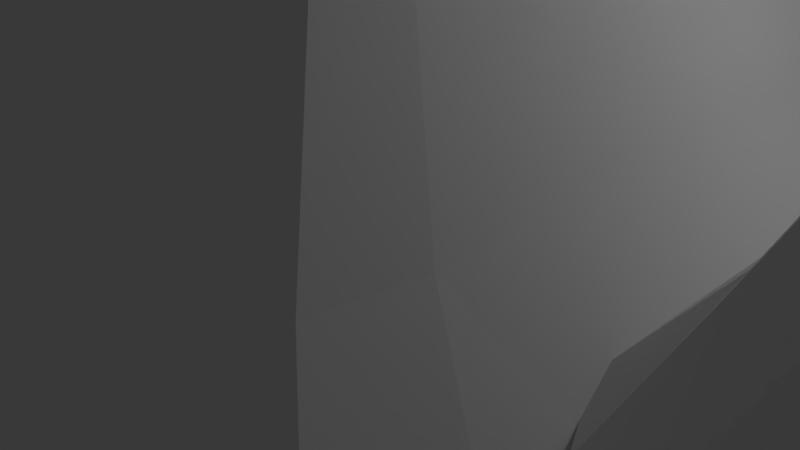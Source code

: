 # Source: mountain1.blend  (saved by Blender 2.79.0; exported with 4.5.12 LTS)
import bpy
from mathutils import Matrix  # noqa: F401  (used for matrix-valued properties, if any)

bpy.ops.wm.read_factory_settings(use_empty=True)
scene = bpy.context.scene
scene.name = 'Scene'

# ---- collections
col_collection_1 = bpy.data.collections.new('Collection 1'); scene.collection.children.link(col_collection_1)

# ---- materials (node trees are filled in below, after node groups)
mat_mountain_005 = bpy.data.materials.new('Mountain.005')
mat_mountain_005.alpha_threshold = 0.0
mat_mountain_005.use_transparent_shadow = False
mat_mountain_005.roughness = 0.5
mat_mountain_005.specular_intensity = 0.0
mat_mountain_004 = bpy.data.materials.new('Mountain.004')
mat_mountain_004.alpha_threshold = 0.0
mat_mountain_004.use_transparent_shadow = False
mat_mountain_004.roughness = 0.5
mat_mountain_004.specular_intensity = 0.0
mat_mountain_003 = bpy.data.materials.new('Mountain.003')
mat_mountain_003.alpha_threshold = 0.0
mat_mountain_003.use_transparent_shadow = False
mat_mountain_003.roughness = 0.5
mat_mountain_003.specular_intensity = 0.0

# ---- material node trees

# ---- world
world_world = bpy.data.worlds.new('World'); scene.world = world_world
world_world.color = (0.05088, 0.05088, 0.05088)
world_world.use_sun_shadow = False
world_world.sun_shadow_jitter_overblur = 0.0
world_world.cycles.sampling_method = 'MANUAL'

# ---- cameras
cam_camera = bpy.data.cameras.new('Camera')
cam_camera.clip_end = 100.0
cam_camera.lens = 35.0
cam_camera.sensor_width = 32.0
cam_camera.sensor_height = 18.0
cam_camera.ortho_scale = 7.314
cam_camera.dof.focus_distance = 0.0
cam_camera.dof.aperture_fstop = 128.0

# ---- lights
light_lamp = bpy.data.lights.new('Lamp', 'POINT')
light_lamp.transmission_factor = 0.0
light_lamp.cutoff_distance = 30.0
light_lamp.energy = 100.0
light_lamp.shadow_buffer_clip_start = 1.001
light_lamp.shadow_soft_size = 0.1
light_lamp.shadow_maximum_resolution = 0.006
light_lamp.use_absolute_resolution = True
light_lamp_001 = bpy.data.lights.new('Lamp.001', 'POINT')
light_lamp_001.transmission_factor = 0.0
light_lamp_001.cutoff_distance = 30.0
light_lamp_001.energy = 100.0
light_lamp_001.shadow_buffer_clip_start = 1.001
light_lamp_001.shadow_soft_size = 0.1
light_lamp_001.shadow_maximum_resolution = 0.006
light_lamp_001.use_absolute_resolution = True
light_lamp_002 = bpy.data.lights.new('Lamp.002', 'POINT')
light_lamp_002.transmission_factor = 0.0
light_lamp_002.cutoff_distance = 30.0
light_lamp_002.energy = 100.0
light_lamp_002.shadow_buffer_clip_start = 1.001
light_lamp_002.shadow_soft_size = 0.1
light_lamp_002.shadow_maximum_resolution = 0.006
light_lamp_002.use_absolute_resolution = True

# ---- meshes
me_cube_003 = bpy.data.meshes.new('Cube.003')
me_cube_003.from_pydata([(-0.3472, 2.06, -1.624), (-0.3472, -2.06, -1.624), (-1.094, 0.6822, -0.3194), (-1.094, -0.6823, -0.3194), (-2.459, -0.6823, -0.3194), (-2.459, 0.6822, -0.3194), (-0.3045, -1.034e-05, -1.624), (-1.072, -1.794e-05, -0.3194), (-2.481, -1.744e-05, -0.3194), (-2.481, 0.364, -0.3194), (-0.3045, 1.078, -1.624), (-1.072, 0.364, -0.3194), (-0.3045, -1.079, -1.624), (-1.072, -0.3641, -0.3194), (-2.481, -0.3641, -0.3194), (-0.3045, -1.618, -1.624), (-1.072, -0.5462, -0.3194), (-2.481, -0.5462, -0.3194), (-2.481, -0.1821, -0.3194), (-0.3045, -0.5393, -1.624), (-1.072, -0.1821, -0.3194), (-0.3045, 0.5392, -1.624), (-1.072, 0.182, -0.3194), (-2.481, 0.182, -0.3194), (-2.481, 0.5461, -0.3194), (-0.3045, 1.618, -1.624), (-1.072, 0.5461, -0.3194), (-0.7548, 1.022, -1.013), (-0.7548, -1.022, -1.013), (-2.783, -1.034, -1.039), (-2.869, 1.092, -1.039), (-2.915, -1.909e-05, -1.02), (-0.7221, -1.438e-05, -1.013), (-0.7221, 0.527, -1.013), (-2.915, 0.5066, -1.02), (-2.915, -0.5067, -1.02), (-0.7221, -0.5272, -1.013), (-2.915, -0.7601, -1.02), (-0.7221, -0.7908, -1.013), (-0.7221, -0.2636, -1.013), (-2.915, -0.2534, -1.02), (-2.915, 0.2533, -1.02), (-0.7221, 0.2635, -1.013), (-0.7221, 0.7907, -1.013), (-2.915, 0.76, -1.02), (-0.9414, 0.8351, -0.6636), (-0.9414, -0.8351, -0.6636), (-2.617, -0.8351, -0.6734), (-2.617, 0.8351, -0.6734), (-2.644, -1.631e-05, -0.6734), (-0.9145, -1.684e-05, -0.6636), (-0.9145, 0.4308, -0.6636), (-2.644, 0.4308, -0.6734), (-2.644, -0.431, -0.6734), (-0.9145, -0.431, -0.6636), (-2.644, -0.6464, -0.6734), (-0.9145, -0.6464, -0.6636), (-0.9145, -0.2155, -0.6636), (-2.644, -0.2155, -0.6734), (-2.644, 0.2154, -0.6734), (-0.9145, 0.2154, -0.6636), (-0.9145, 0.6463, -0.6636), (-2.644, 0.6463, -0.6734), (-0.4601, -8.711e-06, -1.358), (-0.4601, 0.7018, -1.358), (-0.4601, -0.702, -1.358), (-0.4601, -1.053, -1.358), (-0.4601, -0.351, -1.358), (-0.4601, 0.3509, -1.358), (-0.4601, 1.053, -1.358), (-0.501, 1.363, -1.358), (-0.501, -1.363, -1.358), (-1.764, 2.472, -1.624), (-1.764, -2.157, -1.624), (-1.776, 1.018, -0.3194), (-1.776, -0.7041, -0.3194), (-1.775, -2.292e-05, 0.5329), (-1.776, 0.7376, 0.2823), (-1.776, -0.4236, 0.2823), (-1.776, -0.5758, -0.00841), (-1.776, -0.1861, 0.4693), (-1.776, 0.186, 0.4693), (-1.776, 0.8898, -0.00841), (-1.776, 1.369, -1.013), (-1.776, -1.054, -1.013), (-1.776, 1.176, -0.6636), (-1.776, -0.8619, -0.6636), (-1.776, -1.404, -1.358), (-1.776, 1.718, -1.358), (-2.14, 0.75, -0.3194), (-2.14, -0.7041, -0.3194), (-2.303, 1.1, -1.013), (-2.303, -1.054, -1.013), (-2.207, 0.9078, -0.6636), (-2.207, -0.8619, -0.6636), (-2.429, -1.451, -1.322), (-2.412, 1.461, -1.306), (-2.199, -1.037e-05, 0.2823), (-2.193, 0.4174, 0.2364), (-2.193, -0.4176, 0.2364), (-2.163, -0.5758, -0.00841), (-2.199, -0.2107, 0.2823), (-2.199, 0.2106, 0.2823), (-2.163, 0.6215, -0.00841), (-1.353, -1.067e-05, 0.2823), (-1.359, 0.5097, 0.2364), (-1.359, -0.4176, 0.2364), (-1.389, -0.5758, -0.00841), (-1.353, -0.2107, 0.2823), (-1.353, 0.2106, 0.2823), (-1.389, 0.8005, -0.00841), (-0.7606, 2.382, -1.624), (-0.7606, -2.157, -1.624), (-1.412, 0.929, -0.3194), (-1.412, -0.7041, -0.3194), (-1.249, 1.279, -1.013), (-1.249, -1.054, -1.013), (-1.345, 1.087, -0.6636), (-1.345, -0.8619, -0.6636), (-1.075, -1.404, -1.358), (-1.075, 1.629, -1.358), (-1.201, -1.527e-05, -0.00841), (-1.201, 0.3874, -0.00841), (-1.201, -0.3876, -0.00841), (-1.21, -0.5661, -0.05935), (-1.201, -0.1938, -0.00841), (-1.201, 0.1937, -0.00841), (-1.21, 0.6119, -0.05935), (-0.4624, 2.203, -1.624), (-0.4624, -2.157, -1.624), (-1.23, 0.75, -0.3194), (-1.23, -0.7041, -0.3194), (-0.9857, 1.1, -1.013), (-0.9857, -1.054, -1.013), (-1.13, 0.9078, -0.6636), (-1.13, -0.8619, -0.6636), (-0.7704, -1.404, -1.358), (-0.7704, 1.45, -1.358), (-1.238, 2.558, -1.624), (-1.238, -2.157, -1.624), (-1.594, 1.105, -0.3194), (-1.594, -0.7041, -0.3194), (-1.513, 1.455, -1.013), (-1.513, -1.054, -1.013), (-1.561, 1.263, -0.6636), (-1.561, -0.8619, -0.6636), (-1.426, -1.404, -1.358), (-1.426, 1.805, -1.358), (-1.59, -1.708e-05, 0.4693), (-1.566, 0.7376, 0.2823), (-1.566, -0.4236, 0.2823), (-1.583, -0.5758, -0.00841), (-1.583, -0.1935, 0.4422), (-1.583, 0.1935, 0.4422), (-1.583, 0.9766, -0.00841), (-1.959, -1.695e-05, 0.4693), (-1.983, 0.5157, 0.2823), (-1.983, -0.4236, 0.2823), (-1.966, -0.5758, -0.00841), (-1.967, -0.1935, 0.4422), (-1.967, 0.1935, 0.4422), (-1.966, 0.7138, -0.00841), (-2.328, 2.234, -1.563), (-2.329, -2.078, -1.563), (-1.955, 0.8422, -0.3194), (-1.955, -0.7041, -0.3194), (-2.035, 1.192, -1.013), (-2.035, -1.054, -1.013), (-1.987, 1.0, -0.6636), (-1.987, -0.8619, -0.6636), (-2.112, -1.404, -1.358), (-2.112, 1.542, -1.358), (-2.323, 0.7041, -0.3194), (-2.323, -0.7041, -0.3194), (-2.555, 1.135, -1.037), (-2.57, -1.066, -0.9997), (-2.423, 0.8619, -0.6636), (-2.423, -0.8619, -0.6636), (-2.352, -1.485e-05, -0.00841), (-2.352, 0.3874, -0.00841), (-2.352, -0.3876, -0.00841), (-2.343, -0.5661, -0.05935), (-2.352, -0.1938, -0.00841), (-2.352, 0.1937, -0.00841), (-2.343, 0.566, -0.05935), (-6.894, -2.143, -1.574), (-6.893, 2.165, -1.574), (-3.628, 0.9754, 0.3164), (-3.628, -0.9755, 0.3164), (-5.579, -0.9755, 0.3164), (-5.579, 0.9754, 0.3164), (-3.597, -1.137e-05, 0.3164), (-5.61, -1.066e-05, 0.3164), (-5.61, 0.5204, 0.3164), (-3.597, 0.5204, 0.3164), (-3.597, -0.5206, 0.3164), (-5.61, -0.5206, 0.3164), (-3.597, -0.7809, 0.3164), (-5.61, -0.7809, 0.3164), (-5.61, -0.2603, 0.3164), (-3.597, -0.2603, 0.3164), (-3.597, 0.2602, 0.3164), (-5.61, 0.2602, 0.3164), (-5.61, 0.7808, 0.3164), (-3.597, 0.7808, 0.3164), (-3.143, 1.461, -0.6757), (-3.143, -1.461, -0.6757), (-6.065, -1.461, -0.6757), (-6.065, 1.461, -0.6757), (-6.111, -5.483e-06, -0.6757), (-3.096, -6.278e-06, -0.6757), (-3.096, 0.7535, -0.6757), (-6.111, 0.7535, -0.6757), (-6.111, -0.7537, -0.6757), (-3.096, -0.7537, -0.6757), (-6.111, -1.131, -0.6757), (-3.096, -1.131, -0.6757), (-3.096, -0.3769, -0.6757), (-6.111, -0.3769, -0.6757), (-6.111, 0.3767, -0.6757), (-3.096, 0.3767, -0.6757), (-3.096, 1.131, -0.6757), (-6.111, 1.131, -0.6757), (-3.41, 1.194, -0.1757), (-3.41, -1.194, -0.1757), (-5.798, -1.194, -0.1757), (-5.798, 1.194, -0.1757), (-5.836, -9.038e-06, -0.1757), (-3.372, -9.799e-06, -0.1757), (-3.372, 0.6159, -0.1757), (-5.836, 0.6159, -0.1757), (-5.836, -0.6161, -0.1757), (-3.372, -0.6161, -0.1757), (-5.836, -0.9242, -0.1757), (-3.372, -0.9242, -0.1757), (-3.372, -0.3081, -0.1757), (-5.836, -0.3081, -0.1757), (-5.836, 0.308, -0.1757), (-3.372, 0.308, -0.1757), (-3.372, 0.9241, -0.1757), (-5.836, 0.9241, -0.1757), (-6.414, -1.028e-05, -1.092), (-2.794, -1.11e-05, -1.092), (-2.794, 0.9046, -1.092), (-6.414, 0.9046, -1.092), (-6.414, -0.9049, -1.092), (-2.794, -0.9049, -1.092), (-6.482, -1.313, -1.128), (-2.735, -1.313, -1.129), (-2.794, -0.4524, -1.092), (-6.414, -0.4524, -1.092), (-6.414, 0.4523, -1.092), (-2.794, 0.4523, -1.092), (-2.794, 1.357, -1.092), (-6.482, 1.313, -1.128), (-2.735, 1.686, -1.171), (-2.741, -1.777, -1.194), (-6.471, -1.777, -1.194), (-6.471, 1.777, -1.194), (-4.602, 3.111, -1.592), (-4.602, -2.251, -1.592), (-4.603, 1.326, 0.3164), (-4.603, -1.007, 0.3164), (-4.603, 0.6368, 1.177), (-4.603, -0.6056, 1.177), (-4.603, -0.8232, 0.7611), (-4.603, -0.313, 1.414), (-4.603, 0.3129, 1.414), (-4.603, 1.025, 0.7611), (-4.603, 1.958, -0.6757), (-4.603, -1.508, -0.6757), (-4.603, 1.593, -0.1757), (-4.603, -1.232, -0.1757), (-4.602, -1.882, -1.176), (-4.602, 2.522, -1.176), (-5.727, 2.697, -1.592), (-5.727, -2.251, -1.592), (-5.123, 1.158, 0.3164), (-5.123, -1.007, 0.3164), (-5.356, 1.71, -0.6757), (-5.356, -1.508, -0.6757), (-5.219, 1.406, -0.1757), (-5.219, -1.232, -0.1757), (-5.544, -1.882, -1.176), (-5.544, 2.231, -1.176), (-5.209, -5.501e-07, 1.177), (-5.2, 0.5969, 1.111), (-5.2, -0.597, 1.111), (-5.157, -0.8232, 0.7611), (-5.209, -0.3012, 1.177), (-5.209, 0.3011, 1.177), (-5.157, 0.8633, 0.7611), (-3.998, -9.81e-07, 1.177), (-4.007, 0.5969, 1.111), (-4.007, -0.597, 1.111), (-4.05, -0.8232, 0.7611), (-3.998, -0.3012, 1.177), (-3.998, 0.3011, 1.177), (-4.05, 0.8633, 0.7611), (-3.479, 2.697, -1.592), (-3.479, -2.251, -1.592), (-4.083, 1.158, 0.3164), (-4.083, -1.007, 0.3164), (-3.85, 1.71, -0.6757), (-3.85, -1.508, -0.6757), (-3.988, 1.406, -0.1757), (-3.988, -1.232, -0.1757), (-3.663, -1.882, -1.176), (-3.663, 2.231, -1.176), (-3.781, -7.547e-06, 0.7611), (-3.781, 0.5539, 0.7611), (-3.781, -0.5541, 0.7611), (-3.794, -0.8094, 0.6883), (-3.781, -0.2771, 0.7611), (-3.781, 0.277, 0.7611), (-3.794, 0.8093, 0.6883), (-2.916, 2.413, -1.592), (-2.916, -2.251, -1.592), (-3.823, 1.029, 0.3164), (-3.823, -1.007, 0.3164), (-3.473, 1.53, -0.6757), (-3.473, -1.508, -0.6757), (-3.68, 1.255, -0.1757), (-3.68, -1.232, -0.1757), (-3.192, -1.882, -1.176), (-3.192, 1.955, -1.176), (-4.041, 2.965, -1.592), (-4.041, -2.251, -1.592), (-4.343, 1.286, 0.3164), (-4.343, -1.007, 0.3164), (-4.227, 1.858, -0.6757), (-4.227, -1.508, -0.6757), (-4.296, 1.537, -0.1757), (-4.296, -1.232, -0.1757), (-4.134, -1.882, -1.176), (-4.133, 2.42, -1.176), (-4.291, -1.344e-05, 1.414), (-4.303, 0.6234, 1.177), (-4.303, -0.6056, 1.177), (-4.327, -0.8232, 0.7611), (-4.297, -0.307, 1.379), (-4.297, 0.3069, 1.379), (-4.327, 0.9658, 0.7611), (-4.911, -1.322e-05, 1.414), (-4.899, 0.6234, 1.177), (-4.899, -0.6056, 1.177), (-4.875, -0.8232, 0.7611), (-4.906, -0.307, 1.379), (-4.906, 0.3069, 1.379), (-4.875, 0.9658, 0.7611), (-5.157, 2.965, -1.592), (-5.157, -2.251, -1.592), (-4.858, 1.286, 0.3164), (-4.858, -1.007, 0.3164), (-4.973, 1.858, -0.6757), (-4.973, -1.508, -0.6757), (-4.905, 1.537, -0.1757), (-4.905, -1.232, -0.1757), (-5.065, -1.882, -1.176), (-5.065, 2.42, -1.176), (-6.293, 2.413, -1.592), (-6.293, -2.251, -1.592), (-5.385, 1.029, 0.3164), (-5.385, -1.007, 0.3164), (-5.735, 1.53, -0.6757), (-5.735, -1.508, -0.6757), (-5.528, 1.255, -0.1757), (-5.528, -1.232, -0.1757), (-6.016, -1.882, -1.176), (-6.016, 1.955, -1.176), (-5.427, -6.957e-06, 0.7611), (-5.427, 0.5539, 0.7611), (-5.427, -0.5541, 0.7611), (-5.413, -0.8094, 0.6883), (-5.427, -0.2771, 0.7611), (-5.427, 0.277, 0.7611), (-5.413, 0.8093, 0.6883), (-8.902, -2.06, -1.624), (-8.902, 2.06, -1.624), (-6.778, 0.6822, -0.3194), (-6.778, -0.6823, -0.3194), (-8.142, -0.6823, -0.3194), (-8.142, 0.6822, -0.3194), (-8.934, -9.569e-06, -1.624), (-6.756, -1.794e-05, -0.3194), (-8.164, -1.744e-05, -0.3194), (-8.934, 1.078, -1.624), (-8.164, 0.364, -0.3194), (-6.756, 0.364, -0.3194), (-6.756, -0.3641, -0.3194), (-8.934, -1.079, -1.624), (-8.164, -0.3641, -0.3194), (-6.756, -0.5462, -0.3194), (-8.934, -1.618, -1.624), (-8.164, -0.5462, -0.3194), (-8.934, -0.5393, -1.624), (-8.164, -0.1821, -0.3194), (-6.756, -0.1821, -0.3194), (-6.756, 0.182, -0.3194), (-8.934, 0.5392, -1.624), (-8.164, 0.182, -0.3194), (-8.934, 1.618, -1.624), (-8.164, 0.5461, -0.3194), (-6.756, 0.5461, -0.3194), (-6.351, 1.034, -1.112), (-6.351, -1.034, -1.112), (-8.482, -1.022, -1.013), (-8.482, 1.022, -1.013), (-8.515, -1.382e-05, -1.013), (-6.313, -1.964e-05, -1.092), (-6.313, 0.5066, -1.092), (-8.515, 0.527, -1.013), (-8.515, -0.5272, -1.013), (-6.313, -0.5067, -1.092), (-8.515, -0.7908, -1.013), (-6.313, -0.7601, -1.092), (-6.313, -0.2534, -1.092), (-8.515, -0.2636, -1.013), (-8.515, 0.2635, -1.013), (-6.313, 0.2533, -1.092), (-6.313, 0.76, -1.092), (-8.515, 0.7907, -1.013), (-6.622, 0.8351, -0.6723), (-6.622, -0.8351, -0.6723), (-8.295, -0.8351, -0.6636), (-8.295, 0.8351, -0.6636), (-8.322, -1.631e-05, -0.6636), (-6.595, -1.684e-05, -0.6723), (-6.595, 0.4308, -0.6723), (-8.322, 0.4308, -0.6636), (-8.322, -0.431, -0.6636), (-6.595, -0.431, -0.6723), (-8.322, -0.6464, -0.6636), (-6.595, -0.6464, -0.6723), (-6.595, -0.2155, -0.6723), (-8.322, -0.2155, -0.6636), (-8.322, 0.2154, -0.6636), (-6.595, 0.2154, -0.6723), (-6.595, 0.6463, -0.6723), (-8.322, 0.6463, -0.6636), (-8.783, -8.102e-06, -1.358), (-8.783, 0.7018, -1.358), (-8.783, -0.702, -1.358), (-8.783, -1.053, -1.358), (-8.783, -0.351, -1.358), (-8.783, 0.3509, -1.358), (-8.783, 1.053, -1.358), (-8.743, -1.363, -1.358), (-8.743, 1.363, -1.358), (-7.467, 2.157, -1.624), (-7.467, -2.157, -1.624), (-7.46, 0.7041, -0.3194), (-7.46, -0.7041, -0.3194), (-7.459, -2.292e-05, 0.5329), (-7.46, 0.4235, 0.2823), (-7.46, -0.4236, 0.2823), (-7.46, -0.5758, -0.00841), (-7.46, -0.1861, 0.4693), (-7.46, 0.186, 0.4693), (-7.46, 0.5757, -0.00841), (-7.459, 1.054, -1.013), (-7.459, -1.054, -1.013), (-7.459, 0.8619, -0.6636), (-7.459, -0.8619, -0.6636), (-7.459, -1.404, -1.358), (-7.459, 1.404, -1.358), (-8.494, 2.157, -1.624), (-8.494, -2.157, -1.624), (-7.824, 0.7041, -0.3194), (-7.824, -0.7041, -0.3194), (-7.987, 1.054, -1.013), (-7.987, -1.054, -1.013), (-7.89, 0.8619, -0.6636), (-7.89, -0.8619, -0.6636), (-8.161, -1.404, -1.358), (-8.161, 1.404, -1.358), (-7.883, -1.037e-05, 0.2823), (-7.877, 0.4174, 0.2364), (-7.877, -0.4176, 0.2364), (-7.847, -0.5758, -0.00841), (-7.883, -0.2107, 0.2823), (-7.883, 0.2106, 0.2823), (-7.847, 0.5757, -0.00841), (-7.037, -1.067e-05, 0.2823), (-7.043, 0.4174, 0.2364), (-7.043, -0.4176, 0.2364), (-7.073, -0.5758, -0.00841), (-7.037, -0.2107, 0.2823), (-7.037, 0.2106, 0.2823), (-7.073, 0.5757, -0.00841), (-7.096, 0.7041, -0.3194), (-7.096, -0.7041, -0.3194), (-6.933, 1.054, -1.013), (-6.933, -1.054, -1.013), (-7.029, 0.8619, -0.6636), (-7.029, -0.8619, -0.6636), (-6.781, -1.359, -1.272), (-6.781, 1.359, -1.272), (-6.884, -1.527e-05, -0.00841), (-6.884, 0.3874, -0.00841), (-6.884, -0.3876, -0.00841), (-6.894, -0.5661, -0.05935), (-6.884, -0.1938, -0.00841), (-6.884, 0.1937, -0.00841), (-6.894, 0.566, -0.05935), (-6.914, 0.7041, -0.3194), (-6.914, -0.7041, -0.3194), (-6.667, 1.066, -0.9986), (-6.667, -1.066, -0.9986), (-6.814, 0.8619, -0.6636), (-6.814, -0.8619, -0.6636), (-7.278, 0.7041, -0.3194), (-7.278, -0.7041, -0.3194), (-7.197, 1.054, -1.013), (-7.197, -1.054, -1.013), (-7.245, 0.8619, -0.6636), (-7.245, -0.8619, -0.6636), (-7.116, -1.404, -1.358), (-7.116, 1.404, -1.358), (-7.274, -1.708e-05, 0.4693), (-7.25, 0.4235, 0.2823), (-7.25, -0.4236, 0.2823), (-7.266, -0.5758, -0.00841), (-7.267, -0.1935, 0.4422), (-7.267, 0.1935, 0.4422), (-7.266, 0.5757, -0.00841), (-7.643, -1.695e-05, 0.4693), (-7.667, 0.4235, 0.2823), (-7.667, -0.4236, 0.2823), (-7.65, -0.5758, -0.00841), (-7.65, -0.1935, 0.4422), (-7.65, 0.1935, 0.4422), (-7.65, 0.5757, -0.00841), (-7.99, 2.157, -1.624), (-7.99, -2.157, -1.624), (-7.638, 0.7041, -0.3194), (-7.638, -0.7041, -0.3194), (-7.718, 1.054, -1.013), (-7.718, -1.054, -1.013), (-7.671, 0.8619, -0.6636), (-7.671, -0.8619, -0.6636), (-7.804, -1.404, -1.358), (-7.804, 1.404, -1.358), (-8.841, 2.157, -1.624), (-8.841, -2.157, -1.624), (-8.006, 0.7041, -0.3194), (-8.006, -0.7041, -0.3194), (-8.251, 1.054, -1.013), (-8.251, -1.054, -1.013), (-8.107, 0.8619, -0.6636), (-8.107, -0.8619, -0.6636), (-8.481, -1.404, -1.358), (-8.481, 1.404, -1.358), (-8.036, -1.485e-05, -0.00841), (-8.036, 0.3874, -0.00841), (-8.036, -0.3876, -0.00841), (-8.026, -0.5661, -0.05935), (-8.036, -0.1938, -0.00841), (-8.036, 0.1937, -0.00841), (-8.026, 0.566, -0.05935)], [], [(173, 181, 4), (56, 16, 3, 46), (177, 173, 4, 47), (62, 24, 5, 48), (58, 18, 8, 49), (60, 22, 7, 50), (183, 23, 8, 178), (184, 24, 9, 179), (61, 26, 11, 51), (59, 23, 9, 52), (55, 17, 14, 53), (57, 20, 13, 54), (182, 18, 14, 180), (47, 4, 17, 55), (54, 13, 16, 56), (180, 14, 17, 181), (178, 8, 18, 182), (50, 7, 20, 57), (53, 14, 18, 58), (49, 8, 23, 59), (179, 9, 23, 183), (51, 11, 22, 60), (45, 2, 26, 61), (5, 184, 172), (52, 9, 24, 62), (70, 27, 43, 69), (64, 33, 42, 68), (63, 32, 39, 67), (65, 36, 38, 66), (67, 39, 36, 65), (69, 43, 33, 64), (68, 42, 32, 63), (176, 174, 30, 48), (66, 38, 28, 71), (172, 176, 48, 5), (34, 52, 62, 44), (27, 45, 61, 43), (33, 51, 60, 42), (31, 49, 59, 41), (35, 53, 58, 40), (32, 50, 57, 39), (36, 54, 56, 38), (29, 47, 55, 37), (39, 57, 54, 36), (37, 55, 53, 35), (41, 59, 52, 34), (43, 61, 51, 33), (42, 60, 50, 32), (40, 58, 49, 31), (44, 62, 48, 30), (175, 177, 47, 29), (38, 56, 46, 28), (15, 66, 71, 1), (21, 68, 63, 6), (25, 69, 64, 10), (19, 67, 65, 12), (12, 65, 66, 15), (6, 63, 67, 19), (10, 64, 68, 21), (0, 70, 69, 25), (142, 147, 88, 83), (139, 146, 87, 73), (143, 145, 86, 84), (140, 144, 85, 74), (146, 143, 84, 87), (144, 142, 83, 85), (140, 74, 82, 154), (149, 77, 81, 153), (150, 78, 79, 151), (152, 80, 78, 150), (154, 82, 77, 149), (147, 138, 72, 88), (145, 141, 75, 86), (151, 79, 75, 141), (166, 171, 96, 91), (167, 169, 94, 92), (164, 168, 93, 89), (170, 167, 92, 95), (168, 166, 91, 93), (164, 89, 103, 161), (102, 160, 98), (155, 97, 101, 159), (157, 99, 100, 158), (161, 103, 98, 156), (160, 102, 97, 155), (169, 165, 90, 94), (158, 100, 90, 165), (124, 107, 114, 131), (135, 131, 114, 118), (137, 128, 111, 120), (126, 109, 104, 121), (105, 127, 110), (125, 108, 106, 123), (123, 106, 124), (121, 104, 108, 125), (122, 105, 109, 126), (130, 113, 110, 127), (134, 132, 115, 117), (136, 133, 116, 119), (130, 134, 117, 113), (133, 135, 118, 116), (129, 136, 119, 112), (132, 137, 120, 115), (27, 70, 137, 132), (1, 71, 136, 129), (28, 46, 135, 133), (2, 45, 134, 130), (71, 28, 133, 136), (45, 27, 132, 134), (130, 127, 2), (11, 122, 126, 22), (7, 121, 125, 20), (13, 123, 124, 16), (20, 125, 123, 13), (26, 127, 122, 11), (22, 126, 121, 7), (70, 0, 128, 137), (46, 3, 131, 135), (16, 124, 3), (107, 151, 141, 114), (118, 114, 141, 145), (120, 111, 138, 147), (109, 153, 148, 104), (110, 154, 149, 105), (152, 106, 108), (106, 150, 151, 107), (104, 148, 152, 108), (105, 149, 153), (113, 140, 154, 110), (117, 115, 142, 144), (119, 116, 143, 146), (113, 117, 144, 140), (116, 118, 145, 143), (112, 119, 146, 139), (115, 120, 147, 142), (79, 158, 165, 75), (86, 75, 165, 169), (88, 72, 162, 171), (155, 76, 160), (82, 161, 156, 77), (80, 159, 157, 78), (78, 157, 158, 79), (77, 156, 160, 81), (74, 164, 161, 82), (85, 83, 166, 168), (87, 84, 167, 170), (74, 85, 168, 164), (84, 86, 169, 167), (73, 87, 170, 163), (83, 88, 171, 166), (92, 94, 177, 175), (89, 93, 176, 172), (93, 91, 174, 176), (89, 172, 184, 103), (98, 179, 183, 102), (97, 178, 182, 101), (17, 4, 181), (101, 182, 180, 99), (179, 98, 184), (102, 183, 178, 97), (94, 90, 173, 177), (100, 181, 173, 90), (5, 24, 184), (26, 2, 127), (131, 3, 124), (122, 127, 105), (184, 98, 103), (107, 124, 106), (156, 98, 160), (153, 109, 105), (150, 106, 152), (181, 100, 99), (99, 180, 181), (157, 159, 99), (99, 159, 101), (76, 153, 81), (153, 76, 148), (160, 76, 81), (159, 80, 76), (76, 155, 159), (80, 152, 76), (152, 148, 76), (363, 373, 189), (234, 197, 188, 224), (367, 363, 189, 225), (240, 203, 190, 226), (369, 360, 186, 258), (236, 199, 192, 227), (238, 201, 191, 228), (375, 202, 192, 370), (376, 203, 193, 371), (239, 204, 194, 229), (237, 202, 193, 230), (233, 198, 196, 231), (235, 200, 195, 232), (374, 199, 196, 372), (225, 189, 198, 233), (232, 195, 197, 234), (372, 196, 198, 373), (370, 192, 199, 374), (228, 191, 200, 235), (231, 196, 199, 236), (227, 192, 202, 237), (371, 193, 202, 375), (229, 194, 201, 238), (223, 187, 204, 239), (190, 376, 362), (230, 193, 203, 240), (244, 212, 222, 254), (255, 205, 221, 253), (243, 211, 220, 252), (241, 209, 219, 251), (245, 213, 218, 250), (242, 210, 217, 249), (246, 214, 216, 248), (257, 207, 215, 247), (249, 217, 214, 246), (247, 215, 213, 245), (251, 219, 212, 244), (253, 221, 211, 243), (252, 220, 210, 242), (250, 218, 209, 241), (366, 364, 208, 226), (254, 222, 208, 258), (368, 365, 207, 257), (248, 216, 206, 256), (362, 366, 226, 190), (212, 230, 240, 222), (205, 223, 239, 221), (211, 229, 238, 220), (209, 227, 237, 219), (213, 231, 236, 218), (210, 228, 235, 217), (214, 232, 234, 216), (207, 225, 233, 215), (217, 235, 232, 214), (215, 233, 231, 213), (219, 237, 230, 212), (221, 239, 229, 211), (220, 238, 228, 210), (218, 236, 227, 209), (222, 240, 226, 208), (365, 367, 225, 207), (216, 234, 224, 206), (361, 368, 257, 185), (258, 497, 254), (256, 163, 95), (517, 185, 257, 496), (95, 163, 170), (364, 369, 258, 208), (330, 335, 274, 269), (327, 334, 273, 260), (331, 333, 272, 270), (328, 332, 271, 261), (334, 331, 270, 273), (332, 330, 269, 271), (328, 261, 268, 342), (337, 263, 267, 341), (338, 264, 265, 339), (340, 266, 264, 338), (342, 268, 263, 337), (335, 326, 259, 274), (333, 329, 262, 272), (339, 265, 262, 329), (354, 359, 284, 279), (351, 358, 283, 276), (355, 357, 282, 280), (352, 356, 281, 277), (358, 355, 280, 283), (356, 354, 279, 281), (352, 277, 291, 349), (290, 348, 286), (343, 285, 289, 347), (345, 287, 288, 346), (349, 291, 286, 344), (348, 290, 285, 343), (359, 350, 275, 284), (357, 353, 278, 282), (346, 288, 278, 353), (312, 295, 302, 319), (323, 319, 302, 306), (325, 316, 299, 308), (314, 297, 292, 309), (293, 315, 298), (313, 296, 294, 311), (311, 294, 312), (309, 292, 296, 313), (310, 293, 297, 314), (318, 301, 298, 315), (322, 320, 303, 305), (324, 321, 304, 307), (318, 322, 305, 301), (321, 323, 306, 304), (317, 324, 307, 300), (320, 325, 308, 303), (205, 255, 325, 320), (163, 256, 324, 317), (206, 224, 323, 321), (187, 223, 322, 318), (256, 206, 321, 324), (223, 205, 320, 322), (318, 315, 187), (194, 310, 314, 201), (191, 309, 313, 200), (195, 311, 312, 197), (200, 313, 311, 195), (204, 315, 310, 194), (201, 314, 309, 191), (255, 162, 316, 325), (224, 188, 319, 323), (197, 312, 188), (295, 339, 329, 302), (306, 302, 329, 333), (308, 299, 326, 335), (297, 341, 336, 292), (298, 342, 337, 293), (340, 294, 296), (294, 338, 339, 295), (292, 336, 340, 296), (293, 337, 341), (301, 328, 342, 298), (305, 303, 330, 332), (307, 304, 331, 334), (301, 305, 332, 328), (304, 306, 333, 331), (300, 307, 334, 327), (303, 308, 335, 330), (265, 346, 353, 262), (272, 262, 353, 357), (274, 259, 350, 359), (268, 349, 344, 263), (266, 347, 345, 264), (264, 345, 346, 265), (263, 344, 348, 267), (261, 352, 349, 268), (271, 269, 354, 356), (273, 270, 355, 358), (261, 271, 356, 352), (270, 272, 357, 355), (260, 273, 358, 351), (269, 274, 359, 354), (279, 284, 369, 364), (276, 283, 368, 361), (280, 282, 367, 365), (277, 281, 366, 362), (283, 280, 365, 368), (281, 279, 364, 366), (277, 362, 376, 291), (286, 371, 375, 290), (285, 370, 374, 289), (198, 189, 373), (289, 374, 372, 287), (371, 286, 376), (290, 375, 370, 285), (284, 275, 360, 369), (282, 278, 363, 367), (288, 373, 363, 278), (190, 203, 376), (204, 187, 315), (319, 188, 312), (310, 315, 293), (376, 286, 291), (295, 312, 294), (344, 286, 348), (341, 297, 293), (338, 294, 340), (373, 288, 287), (287, 372, 373), (345, 347, 287), (287, 347, 289), (340, 336, 341, 267, 348, 343, 347, 266), (546, 556, 381), (433, 392, 380, 423), (550, 546, 381, 424), (439, 402, 382, 425), (552, 543, 378, 448), (435, 396, 385, 426), (437, 398, 384, 427), (558, 400, 385, 553), (559, 402, 387, 554), (438, 403, 388, 428), (436, 400, 387, 429), (432, 394, 391, 430), (434, 397, 389, 431), (557, 396, 391, 555), (424, 381, 394, 432), (431, 389, 392, 433), (555, 391, 394, 556), (553, 385, 396, 557), (427, 384, 397, 434), (430, 391, 396, 435), (426, 385, 400, 436), (554, 387, 400, 558), (428, 388, 398, 437), (422, 379, 403, 438), (382, 559, 545), (429, 387, 402, 439), (441, 411, 421, 446), (440, 408, 418, 445), (442, 412, 417, 444), (447, 406, 414, 443), (443, 414, 412, 442), (445, 418, 411, 441), (444, 417, 408, 440), (549, 547, 407, 425), (446, 421, 407, 448), (551, 548, 406, 447), (545, 549, 425, 382), (411, 429, 439, 421), (404, 422, 438, 420), (410, 428, 437, 419), (408, 426, 436, 418), (412, 430, 435, 417), (409, 427, 434, 416), (413, 431, 433, 415), (406, 424, 432, 414), (416, 434, 431, 413), (414, 432, 430, 412), (418, 436, 429, 411), (420, 438, 428, 410), (419, 437, 427, 409), (417, 435, 426, 408), (421, 439, 425, 407), (548, 550, 424, 406), (415, 433, 423, 405), (544, 551, 447, 377), (401, 446, 448, 378), (395, 444, 440, 383), (399, 445, 441, 386), (393, 443, 442, 390), (377, 447, 443, 393), (390, 442, 444, 395), (383, 440, 445, 399), (386, 441, 446, 401), (547, 552, 448, 407), (513, 518, 465, 460), (185, 517, 464, 450), (514, 516, 463, 461), (511, 515, 462, 451), (517, 514, 461, 464), (515, 513, 460, 462), (511, 451, 459, 525), (520, 454, 458, 524), (521, 455, 456, 522), (523, 457, 455, 521), (525, 459, 454, 520), (518, 186, 449, 465), (516, 512, 452, 463), (522, 456, 452, 512), (537, 542, 475, 470), (534, 541, 474, 467), (538, 540, 473, 471), (535, 539, 472, 468), (541, 538, 471, 474), (539, 537, 470, 472), (535, 468, 482, 532), (481, 531, 477), (526, 476, 480, 530), (528, 478, 479, 529), (532, 482, 477, 527), (531, 481, 476, 526), (542, 533, 466, 475), (540, 536, 469, 473), (529, 479, 469, 536), (501, 486, 491, 506), (510, 506, 491, 495), (503, 488, 483, 498), (484, 504, 489), (502, 487, 485, 500), (500, 485, 501), (498, 483, 487, 502), (499, 484, 488, 503), (505, 490, 489, 504), (509, 507, 492, 494), (505, 509, 494, 490), (508, 510, 495, 493), (405, 423, 510, 508), (379, 422, 509, 505), (422, 404, 507, 509), (505, 504, 379), (388, 499, 503, 398), (384, 498, 502, 397), (389, 500, 501, 392), (397, 502, 500, 389), (403, 504, 499, 388), (398, 503, 498, 384), (423, 380, 506, 510), (392, 501, 380), (486, 522, 512, 491), (495, 491, 512, 516), (186, 518, 497, 258), (488, 524, 519, 483), (489, 525, 520, 484), (523, 485, 487), (485, 521, 522, 486), (483, 519, 523, 487), (484, 520, 524), (490, 511, 525, 489), (494, 492, 513, 515), (496, 493, 514, 517), (490, 494, 515, 511), (493, 495, 516, 514), (492, 497, 518, 513), (456, 529, 536, 452), (463, 452, 536, 540), (465, 449, 533, 542), (526, 453, 531), (459, 532, 527, 454), (457, 530, 528, 455), (455, 528, 529, 456), (454, 527, 531, 458), (451, 535, 532, 459), (462, 460, 537, 539), (464, 461, 538, 541), (451, 462, 539, 535), (461, 463, 540, 538), (450, 464, 541, 534), (460, 465, 542, 537), (470, 475, 552, 547), (467, 474, 551, 544), (471, 473, 550, 548), (468, 472, 549, 545), (474, 471, 548, 551), (472, 470, 547, 549), (468, 545, 559, 482), (477, 554, 558, 481), (476, 553, 557, 480), (394, 381, 556), (480, 557, 555, 478), (554, 477, 559), (481, 558, 553, 476), (475, 466, 543, 552), (473, 469, 546, 550), (479, 556, 546, 469), (382, 402, 559), (403, 379, 504), (506, 380, 501), (499, 504, 484), (559, 477, 482), (486, 501, 485), (527, 477, 531), (524, 488, 484), (521, 485, 523), (556, 479, 478), (478, 555, 556), (528, 530, 478), (478, 530, 480), (453, 524, 458), (524, 453, 519), (531, 453, 458), (530, 457, 453), (453, 526, 530), (457, 523, 453), (523, 519, 453), (492, 507, 254, 497), (493, 496, 247, 508), (496, 257, 247), (508, 247, 405), (507, 404, 254), (171, 162, 96), (162, 255, 96), (91, 96, 174), (96, 255, 174), (174, 255, 30), (29, 248, 175), (92, 175, 248, 95), (256, 95, 248)])
me_cube_003.polygons.foreach_set('material_index', [0, 0, 0, 0, 0, 0, 0, 0, 0, 0, 0, 0, 0, 0, 0, 0, 0, 0, 0, 0, 0, 0, 0, 0, 0, 0, 0, 0, 0, 0, 0, 0, 0, 0, 0, 0, 0, 0, 0, 0, 0, 0, 0, 0, 0, 0, 0, 0, 0, 0, 0, 0, 0, 0, 0, 0, 0, 0, 0, 0, 0, 0, 0, 0, 0, 0, 0, 0, 0, 0, 0, 0, 0, 0, 0, 0, 0, 0, 0, 0, 0, 0, 0, 0, 0, 0, 0, 0, 0, 0, 0, 0, 0, 0, 0, 0, 0, 0, 0, 0, 0, 0, 0, 0, 0, 0, 0, 0, 0, 0, 0, 0, 0, 0, 0, 0, 0, 0, 0, 0, 0, 0, 0, 0, 0, 0, 0, 0, 0, 0, 0, 0, 0, 0, 0, 0, 0, 0, 0, 0, 0, 0, 0, 0, 0, 0, 0, 0, 0, 0, 0, 0, 0, 0, 0, 0, 0, 0, 0, 0, 0, 0, 0, 0, 0, 0, 0, 0, 0, 0, 0, 0, 0, 0, 0, 0, 0, 0, 0, 0, 0, 0, 1, 1, 1, 1, 1, 1, 1, 1, 1, 1, 1, 1, 1, 1, 1, 1, 1, 1, 1, 1, 1, 1, 1, 1, 1, 1, 1, 1, 1, 1, 1, 1, 1, 1, 1, 1, 1, 1, 1, 1, 1, 1, 1, 1, 1, 1, 1, 1, 1, 1, 1, 1, 1, 1, 1, 1, 1, 1, 1, 1, 1, 1, 1, 2, 0, 2, 0, 1, 1, 1, 1, 1, 1, 1, 1, 1, 1, 1, 1, 1, 1, 1, 1, 1, 1, 1, 1, 1, 1, 1, 1, 1, 1, 1, 1, 1, 1, 1, 1, 1, 1, 1, 1, 1, 1, 1, 1, 1, 1, 1, 1, 1, 1, 1, 1, 1, 1, 1, 1, 1, 1, 1, 1, 1, 1, 1, 1, 1, 1, 1, 1, 1, 1, 1, 1, 1, 1, 1, 1, 1, 1, 1, 1, 1, 1, 1, 1, 1, 1, 1, 1, 1, 1, 1, 1, 1, 1, 1, 1, 1, 1, 1, 1, 1, 1, 1, 1, 1, 1, 1, 1, 1, 1, 1, 1, 1, 1, 1, 1, 1, 1, 1, 1, 1, 1, 1, 1, 1, 1, 2, 2, 2, 2, 2, 2, 2, 2, 2, 2, 2, 2, 2, 2, 2, 2, 2, 2, 2, 2, 2, 2, 2, 2, 2, 2, 2, 2, 2, 2, 2, 2, 2, 2, 2, 2, 2, 2, 2, 2, 2, 2, 2, 2, 2, 2, 2, 2, 2, 2, 2, 2, 2, 2, 2, 2, 2, 2, 2, 2, 2, 2, 2, 2, 2, 2, 2, 2, 2, 2, 2, 2, 2, 2, 2, 2, 2, 2, 2, 2, 2, 2, 2, 2, 2, 2, 2, 2, 2, 2, 2, 2, 2, 2, 2, 2, 2, 2, 2, 2, 2, 2, 2, 2, 2, 2, 2, 2, 2, 2, 2, 2, 2, 2, 2, 2, 2, 2, 2, 2, 2, 2, 2, 2, 2, 2, 2, 2, 2, 2, 2, 2, 2, 2, 2, 2, 2, 2, 2, 2, 2, 2, 2, 2, 2, 2, 2, 2, 2, 2, 2, 2, 2, 2, 2, 2, 2, 2, 2, 2, 2, 2, 2, 2, 2, 2, 2, 2, 2, 2, 2, 2, 2, 2, 2, 2, 2, 2, 2, 2, 2, 2, 2, 2, 2, 2, 2, 2, 0, 0, 0, 0, 0, 0, 0, 0])
_uv = me_cube_003.uv_layers.new(name='UVMap')
_uv.uv.foreach_set('vector', [0.0, 0.0, 1.0, 0.0, 1.0, 1.0, 0.0, 0.0, 1.0, 0.0, 1.0, 1.0, 0.0, 1.0, 0.0, 0.0, 1.0, 0.0, 1.0, 1.0, 0.0, 1.0, 0.0, 0.0, 1.0, 0.0, 1.0, 1.0, 0.0, 1.0, 0.0, 0.0, 1.0, 0.0, 1.0, 1.0, 0.0, 1.0, 0.0, 0.0, 1.0, 0.0, 1.0, 1.0, 0.0, 1.0, 0.0, 0.0, 1.0, 0.0, 1.0, 1.0, 0.0, 1.0, 0.0, 0.0, 1.0, 0.0, 1.0, 1.0, 0.0, 1.0, 0.0, 0.0, 1.0, 0.0, 1.0, 1.0, 0.0, 1.0, 0.0, 0.0, 1.0, 0.0, 1.0, 1.0, 0.0, 1.0, 0.0, 0.0, 1.0, 0.0, 1.0, 1.0, 0.0, 1.0, 0.0, 0.0, 1.0, 0.0, 1.0, 1.0, 0.0, 1.0, 0.0, 0.0, 1.0, 0.0, 1.0, 1.0, 0.0, 1.0, 0.0, 0.0, 1.0, 0.0, 1.0, 1.0, 0.0, 1.0, 0.0, 0.0, 1.0, 0.0, 1.0, 1.0, 0.0, 1.0, 0.0, 0.0, 1.0, 0.0, 1.0, 1.0, 0.0, 1.0, 0.0, 0.0, 1.0, 0.0, 1.0, 1.0, 0.0, 1.0, 0.0, 0.0, 1.0, 0.0, 1.0, 1.0, 0.0, 1.0, 0.0, 0.0, 1.0, 0.0, 1.0, 1.0, 0.0, 1.0, 0.0, 0.0, 1.0, 0.0, 1.0, 1.0, 0.0, 1.0, 0.0, 0.0, 1.0, 0.0, 1.0, 1.0, 0.0, 1.0, 0.0, 0.0, 1.0, 0.0, 1.0, 1.0, 0.0, 1.0, 0.0, 0.0, 1.0, 0.0, 1.0, 1.0, 0.0, 1.0, 0.138, 0.3171, 0.1756, 0.2223, 0.1836, 0.3198, 0.0, 0.0, 1.0, 0.0, 1.0, 1.0, 0.0, 1.0, 0.0, 0.0, 1.0, 0.0, 1.0, 1.0, 0.0, 1.0, 0.0, 0.0, 1.0, 0.0, 1.0, 1.0, 0.0, 1.0, 0.0, 0.0, 1.0, 0.0, 1.0, 1.0, 0.0, 1.0, 0.0, 0.0, 1.0, 0.0, 1.0, 1.0, 0.0, 1.0, 0.0, 0.0, 1.0, 0.0, 1.0, 1.0, 0.0, 1.0, 0.0, 0.0, 1.0, 0.0, 1.0, 1.0, 0.0, 1.0, 0.0, 0.0, 1.0, 0.0, 1.0, 1.0, 0.0, 1.0, 0.1511, 0.4465, 0.1075, 0.6071, 9.387e-05, 0.593, 0.08603, 0.445, 0.0, 0.0, 1.0, 0.0, 1.0, 1.0, 0.0, 1.0, 0.1836, 0.3198, 0.1511, 0.4465, 0.08603, 0.445, 0.138, 0.3171, 0.0, 0.0, 1.0, 0.0, 1.0, 1.0, 0.0, 1.0, 0.0, 0.0, 1.0, 0.0, 1.0, 1.0, 0.0, 1.0, 0.0, 0.0, 1.0, 0.0, 1.0, 1.0, 0.0, 1.0, 0.0, 0.0, 1.0, 0.0, 1.0, 1.0, 0.0, 1.0, 0.0, 0.0, 1.0, 0.0, 1.0, 1.0, 0.0, 1.0, 0.0, 0.0, 1.0, 0.0, 1.0, 1.0, 0.0, 1.0, 0.0, 0.0, 1.0, 0.0, 1.0, 1.0, 0.0, 1.0, 0.0, 0.0, 1.0, 0.0, 1.0, 1.0, 0.0, 1.0, 0.0, 0.0, 1.0, 0.0, 1.0, 1.0, 0.0, 1.0, 0.0, 0.0, 1.0, 0.0, 1.0, 1.0, 0.0, 1.0, 0.0, 0.0, 1.0, 0.0, 1.0, 1.0, 0.0, 1.0, 0.0, 0.0, 1.0, 0.0, 1.0, 1.0, 0.0, 1.0, 0.0, 0.0, 1.0, 0.0, 1.0, 1.0, 0.0, 1.0, 0.0, 0.0, 1.0, 0.0, 1.0, 1.0, 0.0, 1.0, 0.0, 0.0, 1.0, 0.0, 1.0, 1.0, 0.0, 1.0, 0.0, 0.0, 1.0, 0.0, 1.0, 1.0, 0.0, 1.0, 0.0, 0.0, 1.0, 0.0, 1.0, 1.0, 0.0, 1.0, 0.0, 0.0, 1.0, 0.0, 1.0, 1.0, 0.0, 1.0, 0.0, 0.0, 1.0, 0.0, 1.0, 1.0, 0.0, 1.0, 0.0, 0.0, 1.0, 0.0, 1.0, 1.0, 0.0, 1.0, 0.0, 0.0, 1.0, 0.0, 1.0, 1.0, 0.0, 1.0, 0.0, 0.0, 1.0, 0.0, 1.0, 1.0, 0.0, 1.0, 0.0, 0.0, 1.0, 0.0, 1.0, 1.0, 0.0, 1.0, 0.0, 0.0, 1.0, 0.0, 1.0, 1.0, 0.0, 1.0, 0.0, 0.0, 1.0, 0.0, 1.0, 1.0, 0.0, 1.0, 0.4573, 0.573, 0.4887, 0.7354, 0.3735, 0.7366, 0.3702, 0.5748, 0.0, 0.0, 1.0, 0.0, 1.0, 1.0, 0.0, 1.0, 0.0, 0.0, 1.0, 0.0, 1.0, 1.0, 0.0, 1.0, 0.4247, 0.3157, 0.4385, 0.4409, 0.3673, 0.4424, 0.3647, 0.3169, 0.0, 0.0, 1.0, 0.0, 1.0, 1.0, 0.0, 1.0, 0.4385, 0.4409, 0.4573, 0.573, 0.3702, 0.5748, 0.3673, 0.4424, 0.4247, 0.3157, 0.3647, 0.3169, 0.3626, 0.2062, 0.4258, 0.2048, 0.4283, 0.09815, 0.3605, 0.09918, 0.3585, 9.387e-05, 0.4228, 0.006615, 0.0, 0.0, 1.0, 0.0, 1.0, 1.0, 0.0, 1.0, 0.0, 0.0, 1.0, 0.0, 1.0, 1.0, 0.0, 1.0, 0.4258, 0.2048, 0.3626, 0.2062, 0.3605, 0.09918, 0.4283, 0.09815, 0.4887, 0.7354, 0.5516, 0.9998, 0.3772, 0.9999, 0.3735, 0.7366, 0.0, 0.0, 1.0, 0.0, 1.0, 1.0, 0.0, 1.0, 0.0, 0.0, 1.0, 0.0, 1.0, 1.0, 0.0, 1.0, 0.2844, 0.5767, 0.2641, 0.7382, 0.1657, 0.734, 0.195, 0.5794, 0.0, 0.0, 1.0, 0.0, 1.0, 1.0, 0.0, 1.0, 0.3056, 0.3181, 0.297, 0.4438, 0.2239, 0.4453, 0.2442, 0.319, 0.0, 0.0, 1.0, 0.0, 1.0, 1.0, 0.0, 1.0, 0.297, 0.4438, 0.2844, 0.5767, 0.195, 0.5794, 0.2239, 0.4453, 0.3056, 0.3181, 0.2442, 0.319, 0.2355, 0.2081, 0.3002, 0.2072, 0.0, 0.0, 1.0, 0.0, 1.0, 1.0, 0.0, 0.0, 1.0, 0.0, 1.0, 1.0, 0.0, 1.0, 0.0, 0.0, 1.0, 0.0, 1.0, 1.0, 0.0, 1.0, 0.3002, 0.2072, 0.2355, 0.2081, 0.224, 0.1121, 0.2936, 0.1008, 0.0, 0.0, 1.0, 0.0, 1.0, 1.0, 0.0, 1.0, 0.0, 0.0, 1.0, 0.0, 1.0, 1.0, 0.0, 1.0, 0.0, 0.0, 1.0, 0.0, 1.0, 1.0, 0.0, 1.0, 0.0, 0.0, 1.0, 0.0, 1.0, 1.0, 0.0, 1.0, 0.0, 0.0, 1.0, 0.0, 1.0, 1.0, 0.0, 1.0, 0.7067, 0.7338, 0.8084, 0.9999, 0.7098, 0.9997, 0.6052, 0.7344, 0.0, 0.0, 1.0, 0.0, 1.0, 1.0, 0.0, 1.0, 0.4972, 0.1068, 0.5496, 0.215, 0.4894, 0.2031, 0.0, 0.0, 1.0, 0.0, 1.0, 1.0, 0.0, 1.0, 0.0, 0.0, 1.0, 0.0, 1.0, 1.0, 0.0, 0.0, 1.0, 0.0, 1.0, 1.0, 0.0, 1.0, 0.0, 0.0, 1.0, 0.0, 1.0, 1.0, 0.0, 1.0, 0.5453, 0.3128, 0.485, 0.3142, 0.4894, 0.2031, 0.5496, 0.215, 0.5818, 0.4377, 0.6329, 0.5699, 0.5449, 0.5715, 0.5101, 0.4393, 0.0, 0.0, 1.0, 0.0, 1.0, 1.0, 0.0, 1.0, 0.5453, 0.3128, 0.5818, 0.4377, 0.5101, 0.4393, 0.485, 0.3142, 0.0, 0.0, 1.0, 0.0, 1.0, 1.0, 0.0, 1.0, 0.0, 0.0, 1.0, 0.0, 1.0, 1.0, 0.0, 1.0, 0.6329, 0.5699, 0.7067, 0.7338, 0.6052, 0.7344, 0.5449, 0.5715, 0.7102, 0.5619, 0.7967, 0.722, 0.7067, 0.7338, 0.6329, 0.5699, 0.0, 0.0, 1.0, 0.0, 1.0, 1.0, 0.0, 1.0, 0.0, 0.0, 1.0, 0.0, 1.0, 1.0, 0.0, 1.0, 0.5908, 0.3084, 0.6448, 0.4319, 0.5818, 0.4377, 0.5453, 0.3128, 0.0, 0.0, 1.0, 0.0, 1.0, 1.0, 0.0, 1.0, 0.6448, 0.4319, 0.7102, 0.5619, 0.6329, 0.5699, 0.5818, 0.4377, 0.5453, 0.3128, 0.5496, 0.215, 0.5908, 0.3084, 0.0, 0.0, 1.0, 0.0, 1.0, 1.0, 0.0, 1.0, 0.0, 0.0, 1.0, 0.0, 1.0, 1.0, 0.0, 1.0, 0.0, 0.0, 1.0, 0.0, 1.0, 1.0, 0.0, 1.0, 0.0, 0.0, 1.0, 0.0, 1.0, 1.0, 0.0, 1.0, 0.0, 0.0, 1.0, 0.0, 1.0, 1.0, 0.0, 1.0, 0.0, 0.0, 1.0, 0.0, 1.0, 1.0, 0.0, 1.0, 0.7967, 0.722, 0.8814, 0.9696, 0.8084, 0.9999, 0.7067, 0.7338, 0.0, 0.0, 1.0, 0.0, 1.0, 1.0, 0.0, 1.0, 0.0, 0.0, 1.0, 0.0, 1.0, 1.0, 0.0, 0.0, 1.0, 0.0, 1.0, 1.0, 0.0, 1.0, 0.0, 0.0, 1.0, 0.0, 1.0, 1.0, 0.0, 1.0, 0.6052, 0.7344, 0.7098, 0.9997, 0.5516, 0.9998, 0.4887, 0.7354, 0.0, 0.0, 1.0, 0.0, 1.0, 1.0, 0.0, 1.0, 0.4894, 0.2031, 0.4258, 0.2048, 0.4283, 0.09815, 0.4972, 0.1068, 0.0, 0.0, 1.0, 0.0, 1.0, 1.0, 0.0, 0.0, 1.0, 0.0, 1.0, 1.0, 0.0, 1.0, 0.0, 0.0, 1.0, 0.0, 1.0, 1.0, 0.0, 1.0, 0.4972, 0.1068, 0.4283, 0.09815, 0.4228, 0.006615, 0.485, 0.3142, 0.4247, 0.3157, 0.4258, 0.2048, 0.4894, 0.2031, 0.5101, 0.4393, 0.5449, 0.5715, 0.4573, 0.573, 0.4385, 0.4409, 0.0, 0.0, 1.0, 0.0, 1.0, 1.0, 0.0, 1.0, 0.485, 0.3142, 0.5101, 0.4393, 0.4385, 0.4409, 0.4247, 0.3157, 0.0, 0.0, 1.0, 0.0, 1.0, 1.0, 0.0, 1.0, 0.0, 0.0, 1.0, 0.0, 1.0, 1.0, 0.0, 1.0, 0.5449, 0.5715, 0.6052, 0.7344, 0.4887, 0.7354, 0.4573, 0.573, 0.0, 0.0, 1.0, 0.0, 1.0, 1.0, 0.0, 1.0, 0.0, 0.0, 1.0, 0.0, 1.0, 1.0, 0.0, 1.0, 0.3735, 0.7366, 0.3772, 0.9999, 0.1884, 0.9721, 0.2641, 0.7382, 0.0, 1.0, 0.0, 0.0, 0.0, 0.0, 0.3626, 0.2062, 0.3002, 0.2072, 0.2936, 0.1008, 0.3605, 0.09918, 0.0, 0.0, 1.0, 0.0, 1.0, 1.0, 0.0, 1.0, 0.0, 0.0, 1.0, 0.0, 1.0, 1.0, 0.0, 1.0, 0.3605, 0.09918, 0.2936, 0.1008, 0.2952, 0.0091, 0.3585, 9.387e-05, 0.3647, 0.3169, 0.3056, 0.3181, 0.3002, 0.2072, 0.3626, 0.2062, 0.3673, 0.4424, 0.3702, 0.5748, 0.2844, 0.5767, 0.297, 0.4438, 0.0, 0.0, 1.0, 0.0, 1.0, 1.0, 0.0, 1.0, 0.3647, 0.3169, 0.3673, 0.4424, 0.297, 0.4438, 0.3056, 0.3181, 0.0, 0.0, 1.0, 0.0, 1.0, 1.0, 0.0, 1.0, 0.0, 0.0, 1.0, 0.0, 1.0, 1.0, 0.0, 1.0, 0.3702, 0.5748, 0.3735, 0.7366, 0.2641, 0.7382, 0.2844, 0.5767, 0.0, 0.0, 1.0, 0.0, 1.0, 1.0, 0.0, 1.0, 0.2442, 0.319, 0.2239, 0.4453, 0.1511, 0.4465, 0.1836, 0.3198, 0.2239, 0.4453, 0.195, 0.5794, 0.1075, 0.6071, 0.1511, 0.4465, 0.2442, 0.319, 0.1836, 0.3198, 0.1756, 0.2223, 0.2355, 0.2081, 0.0, 0.0, 1.0, 0.0, 1.0, 1.0, 0.0, 1.0, 0.0, 0.0, 1.0, 0.0, 1.0, 1.0, 0.0, 1.0, 0.0, 0.0, 1.0, 0.0, 1.0, 1.0, 0.0, 0.0, 1.0, 0.0, 1.0, 1.0, 0.0, 1.0, 0.0, 0.0, 1.0, 0.0, 1.0, 1.0, 0.0, 0.0, 1.0, 0.0, 1.0, 1.0, 0.0, 1.0, 0.0, 0.0, 1.0, 0.0, 1.0, 1.0, 0.0, 1.0, 0.0, 0.0, 1.0, 0.0, 1.0, 1.0, 0.0, 1.0, 0.0, 0.0, 1.0, 0.0, 1.0, 1.0, 0.0, 0.0, 1.0, 0.0, 1.0, 1.0, 0.0, 0.0, 1.0, 0.0, 1.0, 1.0, 0.0, 0.0, 1.0, 0.0, 1.0, 1.0, 0.1756, 0.2223, 0.224, 0.1121, 0.2355, 0.2081, 0.0, 0.0, 1.0, 0.0, 1.0, 1.0, 0.2936, 0.1008, 0.224, 0.1121, 0.2952, 0.0091, 0.0, 0.0, 1.0, 0.0, 1.0, 1.0, 0.0, 0.0, 1.0, 0.0, 1.0, 1.0, 0.0, 0.0, 1.0, 0.0, 1.0, 1.0, 0.0, 0.0, 1.0, 0.0, 1.0, 1.0, 0.0, 0.0, 1.0, 0.0, 1.0, 1.0, 0.0, 0.0, 1.0, 0.0, 1.0, 1.0, 0.0, 1.0, 0.0, 1.0, 1.0, 1.0, 0.0, 1.0, 0.0, 1.0, 1.0, 1.0, 0.0, 0.0, 0.0, 0.0, 1.0, 1.0, 1.0, 0.0, 0.0, 0.0, 0.0, 0.0, 0.0, 0.0, 0.0, 0.0, 1.0, 0.0, 0.0, 0.0, 0.0, 0.0, 0.0, 0.0, 0.0, 0.0, 1.0, 1.0, 0.0, 0.0, 0.0, 0.0, 1.0, 0.0, 1.0, 1.0, 0.2476, 0.3477, 0.2902, 0.5039, 0.2334, 0.5083, 0.1691, 0.3533, 0.0, 0.0, 1.0, 0.0, 1.0, 1.0, 0.0, 1.0, 0.0, 0.0, 1.0, 0.0, 1.0, 1.0, 0.0, 1.0, 0.1796, 0.6663, 0.1337, 0.8019, 9.426e-05, 0.7719, 0.07759, 0.6494, 0.0, 0.0, 1.0, 0.0, 1.0, 1.0, 0.0, 1.0, 0.6041, 0.346, 0.5908, 0.5025, 0.5157, 0.5028, 0.515, 0.3464, 0.0, 0.0, 1.0, 0.0, 1.0, 1.0, 0.0, 1.0, 0.0, 0.0, 1.0, 0.0, 1.0, 1.0, 0.0, 1.0, 0.7824, 0.3454, 0.7412, 0.502, 0.666, 0.5023, 0.6931, 0.3457, 0.0, 0.0, 1.0, 0.0, 1.0, 1.0, 0.0, 1.0, 0.0, 0.0, 1.0, 0.0, 1.0, 1.0, 0.0, 1.0, 0.4259, 0.3468, 0.4405, 0.5031, 0.3653, 0.5036, 0.3368, 0.3472, 0.0, 0.0, 1.0, 0.0, 1.0, 1.0, 0.0, 1.0, 0.0, 0.0, 1.0, 0.0, 1.0, 1.0, 0.0, 1.0, 0.3368, 0.3472, 0.3653, 0.5036, 0.2902, 0.5039, 0.2476, 0.3477, 0.0, 0.0, 1.0, 0.0, 1.0, 1.0, 0.0, 1.0, 0.0, 0.0, 1.0, 0.0, 1.0, 1.0, 0.0, 1.0, 0.515, 0.3464, 0.5157, 0.5028, 0.4405, 0.5031, 0.4259, 0.3468, 0.0, 0.0, 1.0, 0.0, 1.0, 1.0, 0.0, 1.0, 0.0, 0.0, 1.0, 0.0, 1.0, 1.0, 0.0, 1.0, 0.0, 0.0, 1.0, 0.0, 1.0, 1.0, 0.0, 1.0, 0.6931, 0.3457, 0.666, 0.5023, 0.5908, 0.5025, 0.6041, 0.346, 0.861, 0.3504, 0.798, 0.5059, 0.7412, 0.502, 0.7824, 0.3454, 0.2576, 0.2822, 0.2924, 0.1956, 0.3002, 0.287, 0.0, 0.0, 1.0, 0.0, 1.0, 1.0, 0.0, 1.0, 0.0, 0.0, 1.0, 0.0, 1.0, 1.0, 0.0, 1.0, 0.9999, 8.814e-05, 0.9377, 0.1864, 0.8414, 0.1797, 0.9053, 0.03002, 0.7748, 0.03132, 0.7322, 0.1804, 0.6232, 0.1809, 0.6443, 0.03215, 0.0, 0.0, 1.0, 0.0, 1.0, 1.0, 0.0, 1.0, 0.0, 0.0, 1.0, 0.0, 1.0, 1.0, 0.0, 1.0, 0.5138, 0.03277, 0.5143, 0.1814, 0.4054, 0.1818, 0.3832, 0.03319, 0.2526, 0.03334, 0.2963, 0.1821, 0.187, 0.1823, 0.1348, 0.01419, 0.0, 0.0, 1.0, 0.0, 1.0, 1.0, 0.0, 1.0, 0.3832, 0.03319, 0.4054, 0.1818, 0.2963, 0.1821, 0.2526, 0.03334, 0.0, 0.0, 1.0, 0.0, 1.0, 1.0, 0.0, 1.0, 0.0, 0.0, 1.0, 0.0, 1.0, 1.0, 0.0, 1.0, 0.9053, 0.03002, 0.8414, 0.1797, 0.7322, 0.1804, 0.7748, 0.03132, 0.6443, 0.03215, 0.6232, 0.1809, 0.5143, 0.1814, 0.5138, 0.03277, 0.0, 0.0, 1.0, 0.0, 1.0, 1.0, 0.0, 1.0, 0.2709, 0.402, 0.2302, 0.5238, 0.1591, 0.5183, 0.2124, 0.3969, 0.0, 0.0, 1.0, 0.0, 1.0, 1.0, 0.0, 1.0, 0.0, 0.0, 1.0, 0.0, 1.0, 1.0, 0.0, 1.0, 0.1348, 0.01419, 0.187, 0.1823, 0.09077, 0.1901, 8.814e-05, 8.817e-05, 0.3002, 0.287, 0.2709, 0.402, 0.2124, 0.3969, 0.2576, 0.2822, 0.0, 0.0, 1.0, 0.0, 1.0, 1.0, 0.0, 1.0, 0.9377, 0.1864, 0.861, 0.3504, 0.7824, 0.3454, 0.8414, 0.1797, 0.7322, 0.1804, 0.6931, 0.3457, 0.6041, 0.346, 0.6232, 0.1809, 0.0, 0.0, 1.0, 0.0, 1.0, 1.0, 0.0, 1.0, 0.0, 0.0, 1.0, 0.0, 1.0, 1.0, 0.0, 1.0, 0.5143, 0.1814, 0.515, 0.3464, 0.4259, 0.3468, 0.4054, 0.1818, 0.2963, 0.1821, 0.3368, 0.3472, 0.2476, 0.3477, 0.187, 0.1823, 0.0, 0.0, 1.0, 0.0, 1.0, 1.0, 0.0, 1.0, 0.4054, 0.1818, 0.4259, 0.3468, 0.3368, 0.3472, 0.2963, 0.1821, 0.0, 0.0, 1.0, 0.0, 1.0, 1.0, 0.0, 1.0, 0.0, 0.0, 1.0, 0.0, 1.0, 1.0, 0.0, 1.0, 0.8414, 0.1797, 0.7824, 0.3454, 0.6931, 0.3457, 0.7322, 0.1804, 0.6232, 0.1809, 0.6041, 0.346, 0.515, 0.3464, 0.5143, 0.1814, 0.0, 0.0, 1.0, 0.0, 1.0, 1.0, 0.0, 1.0, 0.0, 0.0, 1.0, 0.0, 1.0, 1.0, 0.0, 1.0, 0.0, 0.0, 1.0, 0.0, 1.0, 1.0, 0.0, 1.0, 0.187, 0.1823, 0.2476, 0.3477, 0.1691, 0.3533, 0.09077, 0.1901, 0.0, 0.0, 1.0, 0.0, 1.0, 1.0, 0.0, 1.0, 0.8513, 0.9125, 0.7894, 0.752, 0.8977, 0.7626, 1.0, 0.0, 0.0, 0.0, 0.0, 1.0, 0.0, 1.0, 0.0, 1.0, 1.0, 1.0, 0.0, 0.0, 0.0, 1.0, 0.0, 1.0, 1.0, 1.0, 0.2302, 0.5238, 0.1796, 0.6663, 0.07759, 0.6494, 0.1591, 0.5183, 0.5742, 0.5496, 0.6013, 0.7129, 0.5, 0.7348, 0.4903, 0.5687, 0.0, 0.0, 1.0, 0.0, 1.0, 1.0, 0.0, 1.0, 0.0, 0.0, 1.0, 0.0, 1.0, 1.0, 0.0, 1.0, 0.5295, 0.3046, 0.5494, 0.421, 0.4822, 0.4319, 0.4752, 0.3126, 0.0, 0.0, 1.0, 0.0, 1.0, 1.0, 0.0, 1.0, 0.5494, 0.421, 0.5742, 0.5496, 0.4903, 0.5687, 0.4822, 0.4319, 0.5295, 0.3046, 0.4752, 0.3126, 0.4687, 0.2016, 0.526, 0.1904, 0.5238, 0.07858, 0.4618, 0.08429, 0.4569, 9.426e-05, 0.5222, 9.426e-05, 0.0, 0.0, 1.0, 0.0, 1.0, 1.0, 0.0, 1.0, 0.0, 0.0, 1.0, 0.0, 1.0, 1.0, 0.0, 1.0, 0.526, 0.1904, 0.4687, 0.2016, 0.4618, 0.08429, 0.5238, 0.07858, 0.6013, 0.7129, 0.6267, 0.8581, 0.5091, 0.8888, 0.5, 0.7348, 0.0, 0.0, 1.0, 0.0, 1.0, 1.0, 0.0, 1.0, 0.0, 0.0, 1.0, 0.0, 1.0, 1.0, 0.0, 1.0, 0.4059, 0.5594, 0.3984, 0.7246, 0.2903, 0.7018, 0.3177, 0.5438, 0.0, 0.0, 1.0, 0.0, 1.0, 1.0, 0.0, 1.0, 0.0, 0.0, 1.0, 0.0, 1.0, 1.0, 0.0, 1.0, 0.4211, 0.311, 0.4152, 0.4289, 0.3427, 0.4168, 0.3605, 0.2992, 0.0, 0.0, 1.0, 0.0, 1.0, 1.0, 0.0, 1.0, 0.4152, 0.4289, 0.4059, 0.5594, 0.3177, 0.5438, 0.3427, 0.4168, 0.4211, 0.311, 0.3605, 0.2992, 0.3491, 0.1873, 0.4112, 0.1971, 0.0, 0.0, 1.0, 0.0, 1.0, 1.0, 0.0, 0.0, 1.0, 0.0, 1.0, 1.0, 0.0, 1.0, 0.0, 0.0, 1.0, 0.0, 1.0, 1.0, 0.0, 1.0, 0.4112, 0.1971, 0.3491, 0.1873, 0.3365, 0.09492, 0.4003, 0.08583, 0.0, 0.0, 1.0, 0.0, 1.0, 1.0, 0.0, 1.0, 0.3984, 0.7246, 0.3898, 0.8718, 0.262, 0.837, 0.2903, 0.7018, 0.0, 0.0, 1.0, 0.0, 1.0, 1.0, 0.0, 1.0, 0.0, 0.0, 1.0, 0.0, 1.0, 1.0, 0.0, 1.0, 0.0, 0.0, 1.0, 0.0, 1.0, 1.0, 0.0, 1.0, 0.0, 0.0, 1.0, 0.0, 1.0, 1.0, 0.0, 1.0, 0.8104, 0.6295, 0.8712, 0.7595, 0.7482, 0.809, 0.7045, 0.6777, 0.596, 0.6412, 0.6037, 0.7763, 0.5168, 0.7768, 0.5163, 0.6416, 0.5873, 0.08017, 0.6427, 0.1749, 0.5855, 0.1733, 0.4365, 0.6419, 0.43, 0.7771, 0.344, 0.7617, 0.3569, 0.642, 0.3569, 0.642, 0.344, 0.7617, 0.2823, 0.6255, 0.5163, 0.6416, 0.5168, 0.7768, 0.43, 0.7771, 0.4365, 0.6419, 0.6756, 0.6407, 0.6895, 0.7602, 0.6037, 0.7763, 0.596, 0.6412, 0.6457, 0.2667, 0.5874, 0.2858, 0.5855, 0.1733, 0.6427, 0.1749, 0.6882, 0.3774, 0.743, 0.4935, 0.6587, 0.5238, 0.6189, 0.4005, 0.0, 0.0, 1.0, 0.0, 1.0, 1.0, 0.0, 1.0, 0.6457, 0.2667, 0.6882, 0.3774, 0.6189, 0.4005, 0.5874, 0.2858, 0.0, 0.0, 1.0, 0.0, 1.0, 1.0, 0.0, 1.0, 0.0, 0.0, 1.0, 0.0, 1.0, 1.0, 0.0, 1.0, 0.743, 0.4935, 0.8104, 0.6295, 0.7045, 0.6777, 0.6587, 0.5238, 0.813, 0.4797, 0.9128, 0.583, 0.8104, 0.6295, 0.743, 0.4935, 0.0, 0.0, 1.0, 0.0, 1.0, 1.0, 0.0, 1.0, 0.0, 0.0, 1.0, 0.0, 1.0, 1.0, 0.0, 1.0, 0.6874, 0.2569, 0.7457, 0.3654, 0.6882, 0.3774, 0.6457, 0.2667, 0.0, 0.0, 1.0, 0.0, 1.0, 1.0, 0.0, 1.0, 0.7457, 0.3654, 0.813, 0.4797, 0.743, 0.4935, 0.6882, 0.3774, 0.6457, 0.2667, 0.6427, 0.1749, 0.6874, 0.2569, 0.666, 0.5023, 0.6756, 0.6407, 0.596, 0.6412, 0.5908, 0.5025, 0.5157, 0.5028, 0.5163, 0.6416, 0.4365, 0.6419, 0.4405, 0.5031, 0.3653, 0.5036, 0.3569, 0.642, 0.2823, 0.6255, 0.2902, 0.5039, 0.4405, 0.5031, 0.4365, 0.6419, 0.3569, 0.642, 0.3653, 0.5036, 0.7412, 0.502, 0.7501, 0.6235, 0.6756, 0.6407, 0.666, 0.5023, 0.5908, 0.5025, 0.596, 0.6412, 0.5163, 0.6416, 0.5157, 0.5028, 0.9128, 0.583, 0.9999, 0.7017, 0.8712, 0.7595, 0.8104, 0.6295, 0.0, 0.0, 1.0, 0.0, 1.0, 1.0, 0.0, 1.0, 0.2902, 0.5039, 0.2823, 0.6255, 0.2334, 0.5083, 0.0, 0.0, 1.0, 0.0, 1.0, 1.0, 0.0, 1.0, 0.0, 0.0, 1.0, 0.0, 1.0, 1.0, 0.0, 1.0, 0.7045, 0.6777, 0.7482, 0.809, 0.6267, 0.8581, 0.6013, 0.7129, 0.0, 0.0, 1.0, 0.0, 1.0, 1.0, 0.0, 1.0, 0.5855, 0.1733, 0.526, 0.1904, 0.5238, 0.07858, 0.5873, 0.08017, 0.0, 0.0, 1.0, 0.0, 1.0, 1.0, 0.0, 0.0, 1.0, 0.0, 1.0, 1.0, 0.0, 1.0, 0.0, 0.0, 1.0, 0.0, 1.0, 1.0, 0.0, 1.0, 0.5873, 0.08017, 0.5238, 0.07858, 0.5222, 9.426e-05, 0.5874, 0.2858, 0.5295, 0.3046, 0.526, 0.1904, 0.5855, 0.1733, 0.6189, 0.4005, 0.6587, 0.5238, 0.5742, 0.5496, 0.5494, 0.421, 0.0, 0.0, 1.0, 0.0, 1.0, 1.0, 0.0, 1.0, 0.5874, 0.2858, 0.6189, 0.4005, 0.5494, 0.421, 0.5295, 0.3046, 0.0, 0.0, 1.0, 0.0, 1.0, 1.0, 0.0, 1.0, 0.0, 0.0, 1.0, 0.0, 1.0, 1.0, 0.0, 1.0, 0.6587, 0.5238, 0.7045, 0.6777, 0.6013, 0.7129, 0.5742, 0.5496, 0.0, 0.0, 1.0, 0.0, 1.0, 1.0, 0.0, 1.0, 0.0, 0.0, 1.0, 0.0, 1.0, 1.0, 0.0, 1.0, 0.5, 0.7348, 0.5091, 0.8888, 0.3898, 0.8718, 0.3984, 0.7246, 0.4687, 0.2016, 0.4112, 0.1971, 0.4003, 0.08583, 0.4618, 0.08429, 0.0, 0.0, 1.0, 0.0, 1.0, 1.0, 0.0, 1.0, 0.0, 0.0, 1.0, 0.0, 1.0, 1.0, 0.0, 1.0, 0.4618, 0.08429, 0.4003, 0.08583, 0.3925, 0.007703, 0.4569, 9.426e-05, 0.4752, 0.3126, 0.4211, 0.311, 0.4112, 0.1971, 0.4687, 0.2016, 0.4822, 0.4319, 0.4903, 0.5687, 0.4059, 0.5594, 0.4152, 0.4289, 0.0, 0.0, 1.0, 0.0, 1.0, 1.0, 0.0, 1.0, 0.4752, 0.3126, 0.4822, 0.4319, 0.4152, 0.4289, 0.4211, 0.311, 0.0, 0.0, 1.0, 0.0, 1.0, 1.0, 0.0, 1.0, 0.0, 0.0, 1.0, 0.0, 1.0, 1.0, 0.0, 1.0, 0.4903, 0.5687, 0.5, 0.7348, 0.3984, 0.7246, 0.4059, 0.5594, 0.3177, 0.5438, 0.2903, 0.7018, 0.1796, 0.6663, 0.2302, 0.5238, 0.0, 0.0, 1.0, 0.0, 1.0, 1.0, 0.0, 1.0, 0.0, 0.0, 1.0, 0.0, 1.0, 1.0, 0.0, 1.0, 0.3605, 0.2992, 0.3427, 0.4168, 0.2709, 0.402, 0.3002, 0.287, 0.0, 0.0, 1.0, 0.0, 1.0, 1.0, 0.0, 1.0, 0.3427, 0.4168, 0.3177, 0.5438, 0.2302, 0.5238, 0.2709, 0.402, 0.3605, 0.2992, 0.3002, 0.287, 0.2924, 0.1956, 0.3491, 0.1873, 0.0, 0.0, 1.0, 0.0, 1.0, 1.0, 0.0, 1.0, 0.0, 0.0, 1.0, 0.0, 1.0, 1.0, 0.0, 1.0, 0.0, 0.0, 1.0, 0.0, 1.0, 1.0, 0.0, 0.0, 1.0, 0.0, 1.0, 1.0, 0.0, 1.0, 0.0, 0.0, 1.0, 0.0, 1.0, 1.0, 0.0, 0.0, 1.0, 0.0, 1.0, 1.0, 0.0, 1.0, 0.2903, 0.7018, 0.262, 0.837, 0.1337, 0.8019, 0.1796, 0.6663, 0.0, 0.0, 1.0, 0.0, 1.0, 1.0, 0.0, 1.0, 0.0, 0.0, 1.0, 0.0, 1.0, 1.0, 0.0, 1.0, 0.0, 0.0, 1.0, 0.0, 1.0, 1.0, 0.7412, 0.502, 0.798, 0.5059, 0.7501, 0.6235, 0.0, 0.0, 1.0, 0.0, 1.0, 1.0, 0.6756, 0.6407, 0.7501, 0.6235, 0.6895, 0.7602, 0.2924, 0.1956, 0.3365, 0.09492, 0.3491, 0.1873, 0.0, 0.0, 1.0, 0.0, 1.0, 1.0, 0.4003, 0.08583, 0.3365, 0.09492, 0.3925, 0.007703, 0.0, 0.0, 1.0, 0.0, 1.0, 1.0, 0.0, 0.0, 1.0, 0.0, 1.0, 1.0, 0.0, 0.0, 1.0, 0.0, 1.0, 1.0, 0.0, 0.0, 1.0, 0.0, 1.0, 1.0, 0.0, 0.0, 1.0, 0.0, 1.0, 1.0, 0.0, 0.0, 1.0, 0.0, 1.0, 1.0, 0.0, 0.0, 1.0, 1.0, 0.0, 1.0, 1.0, 1.0, 0.0, 0.0, 0.0, 0.0, 1.0, 0.0, 0.0, 0.0, 0.0, 0.0, 1.0, 0.0, 1.0, 1.0, 0.1878, 0.2447, 0.2373, 0.4318, 0.171, 0.4368, 0.09591, 0.2513, 0.0, 0.0, 1.0, 0.0, 1.0, 1.0, 0.0, 1.0, 0.0, 0.0, 1.0, 0.0, 1.0, 1.0, 0.0, 1.0, 0.2679, 0.5443, 0.05033, 0.7381, 9.839e-05, 0.6823, 0.193, 0.4978, 0.0, 0.0, 1.0, 0.0, 1.0, 1.0, 0.0, 1.0, 0.6039, 0.2443, 0.5874, 0.431, 0.5, 0.4309, 0.5, 0.2443, 0.0, 0.0, 1.0, 0.0, 1.0, 1.0, 0.0, 1.0, 0.0, 0.0, 1.0, 0.0, 1.0, 1.0, 0.0, 1.0, 0.8122, 0.2447, 0.7627, 0.4318, 0.675, 0.4314, 0.7079, 0.2445, 0.0, 0.0, 1.0, 0.0, 1.0, 1.0, 0.0, 1.0, 0.0, 0.0, 1.0, 0.0, 1.0, 1.0, 0.0, 1.0, 0.3961, 0.2443, 0.4125, 0.431, 0.325, 0.4314, 0.2921, 0.2445, 0.0, 0.0, 1.0, 0.0, 1.0, 1.0, 0.0, 1.0, 0.0, 0.0, 1.0, 0.0, 1.0, 1.0, 0.0, 1.0, 0.2921, 0.2445, 0.325, 0.4314, 0.2373, 0.4318, 0.1878, 0.2447, 0.0, 0.0, 1.0, 0.0, 1.0, 1.0, 0.0, 1.0, 0.0, 0.0, 1.0, 0.0, 1.0, 1.0, 0.0, 1.0, 0.5, 0.2443, 0.5, 0.4309, 0.4125, 0.431, 0.3961, 0.2443, 0.0, 0.0, 1.0, 0.0, 1.0, 1.0, 0.0, 1.0, 0.0, 0.0, 1.0, 0.0, 1.0, 1.0, 0.0, 1.0, 0.0, 0.0, 1.0, 0.0, 1.0, 1.0, 0.0, 1.0, 0.7079, 0.2445, 0.675, 0.4314, 0.5874, 0.431, 0.6039, 0.2443, 0.9041, 0.2513, 0.829, 0.4368, 0.7627, 0.4318, 0.8122, 0.2447, 0.5525, 0.2059, 0.6285, 0.1375, 0.5922, 0.2286, 0.0, 0.0, 1.0, 0.0, 1.0, 1.0, 0.0, 1.0, 0.0, 0.0, 1.0, 0.0, 1.0, 1.0, 0.0, 1.0, 0.0, 0.0, 1.0, 0.0, 1.0, 1.0, 0.0, 1.0, 0.0, 0.0, 1.0, 0.0, 1.0, 1.0, 0.0, 1.0, 0.0, 0.0, 1.0, 0.0, 1.0, 1.0, 0.0, 1.0, 0.0, 0.0, 1.0, 0.0, 1.0, 1.0, 0.0, 1.0, 0.0, 0.0, 1.0, 0.0, 1.0, 1.0, 0.0, 1.0, 0.0, 0.0, 1.0, 0.0, 1.0, 1.0, 0.0, 1.0, 0.5076, 0.3275, 0.4067, 0.4271, 0.3395, 0.3881, 0.4524, 0.2964, 0.0, 0.0, 1.0, 0.0, 1.0, 1.0, 0.0, 1.0, 0.0, 0.0, 1.0, 0.0, 1.0, 1.0, 0.0, 1.0, 0.5922, 0.2286, 0.5076, 0.3275, 0.4524, 0.2964, 0.5525, 0.2059, 0.0, 0.0, 1.0, 0.0, 1.0, 1.0, 0.0, 1.0, 0.9999, 0.001805, 0.9041, 0.2513, 0.8122, 0.2447, 0.8663, 9.44e-05, 0.7443, 0.0003811, 0.7079, 0.2445, 0.6039, 0.2443, 0.6221, 0.0004461, 0.0, 0.0, 1.0, 0.0, 1.0, 1.0, 0.0, 1.0, 0.0, 0.0, 1.0, 0.0, 1.0, 1.0, 0.0, 1.0, 0.5, 0.0004533, 0.5, 0.2443, 0.3961, 0.2443, 0.3778, 0.0004463, 0.2556, 0.000382, 0.2921, 0.2445, 0.1878, 0.2447, 0.1337, 9.533e-05, 0.0, 0.0, 1.0, 0.0, 1.0, 1.0, 0.0, 1.0, 0.3778, 0.0004463, 0.3961, 0.2443, 0.2921, 0.2445, 0.2556, 0.000382, 0.0, 0.0, 1.0, 0.0, 1.0, 1.0, 0.0, 1.0, 0.0, 0.0, 1.0, 0.0, 1.0, 1.0, 0.0, 1.0, 0.8663, 9.44e-05, 0.8122, 0.2447, 0.7079, 0.2445, 0.7443, 0.0003811, 0.6221, 0.0004461, 0.6039, 0.2443, 0.5, 0.2443, 0.5, 0.0004533, 0.0, 0.0, 1.0, 0.0, 1.0, 1.0, 0.0, 1.0, 0.0, 0.0, 1.0, 0.0, 1.0, 1.0, 0.0, 1.0, 0.0, 0.0, 1.0, 0.0, 1.0, 1.0, 0.0, 1.0, 0.1337, 9.533e-05, 0.1878, 0.2447, 0.09591, 0.2513, 9.44e-05, 0.001806, 0.0, 0.0, 1.0, 0.0, 1.0, 1.0, 0.0, 1.0, 0.0, 0.0, 1.0, 0.0, 1.0, 1.0, 0.0, 1.0, 0.0, 0.0, 1.0, 0.0, 1.0, 1.0, 0.0, 1.0, 0.0, 0.0, 1.0, 0.0, 1.0, 1.0, 0.0, 1.0, 0.0, 0.0, 1.0, 0.0, 1.0, 1.0, 0.0, 1.0, 0.0, 0.0, 1.0, 0.0, 1.0, 1.0, 0.0, 1.0, 0.0, 0.0, 1.0, 0.0, 1.0, 1.0, 0.0, 1.0, 0.0, 0.0, 1.0, 0.0, 1.0, 1.0, 0.0, 1.0, 0.0, 0.0, 1.0, 0.0, 1.0, 1.0, 0.0, 1.0, 0.4067, 0.4271, 0.2679, 0.5443, 0.193, 0.4978, 0.3395, 0.3881, 0.723, 0.5764, 0.6779, 0.7331, 0.5759, 0.6859, 0.6447, 0.5393, 0.0, 0.0, 1.0, 0.0, 1.0, 1.0, 0.0, 1.0, 0.0, 0.0, 1.0, 0.0, 1.0, 1.0, 0.0, 1.0, 0.8096, 0.3327, 0.7657, 0.4506, 0.7015, 0.42, 0.7554, 0.3069, 0.0, 0.0, 1.0, 0.0, 1.0, 1.0, 0.0, 1.0, 0.7657, 0.4506, 0.723, 0.5764, 0.6447, 0.5393, 0.7015, 0.42, 0.8096, 0.3327, 0.7554, 0.3069, 0.8032, 0.2068, 0.8605, 0.234, 0.9105, 0.1396, 0.8493, 0.1101, 0.892, 0.02041, 0.9467, 0.0551, 0.0, 0.0, 1.0, 0.0, 1.0, 1.0, 0.0, 1.0, 0.0, 0.0, 1.0, 0.0, 1.0, 1.0, 0.0, 1.0, 0.8605, 0.234, 0.8032, 0.2068, 0.8493, 0.1101, 0.9105, 0.1396, 0.6779, 0.7331, 0.6409, 0.9999, 0.4651, 0.9248, 0.5759, 0.6859, 0.0, 0.0, 1.0, 0.0, 1.0, 1.0, 0.0, 1.0, 0.0, 0.0, 1.0, 0.0, 1.0, 1.0, 0.0, 1.0, 0.5672, 0.5027, 0.4726, 0.6382, 0.3648, 0.5885, 0.4866, 0.4647, 0.0, 0.0, 1.0, 0.0, 1.0, 1.0, 0.0, 1.0, 0.0, 0.0, 1.0, 0.0, 1.0, 1.0, 0.0, 1.0, 0.7021, 0.2814, 0.6382, 0.3898, 0.5725, 0.3585, 0.6468, 0.2548, 0.0, 0.0, 1.0, 0.0, 1.0, 1.0, 0.0, 1.0, 0.6382, 0.3898, 0.5672, 0.5027, 0.4866, 0.4647, 0.5725, 0.3585, 0.7021, 0.2814, 0.6468, 0.2548, 0.6885, 0.1516, 0.7468, 0.1798, 0.0, 0.0, 1.0, 0.0, 1.0, 1.0, 0.0, 0.0, 1.0, 0.0, 1.0, 1.0, 0.0, 1.0, 0.0, 0.0, 1.0, 0.0, 1.0, 1.0, 0.0, 1.0, 0.7468, 0.1798, 0.6885, 0.1516, 0.7212, 0.06046, 0.7886, 0.08149, 0.0, 0.0, 1.0, 0.0, 1.0, 1.0, 0.0, 1.0, 0.4726, 0.6382, 0.3071, 0.8534, 0.1552, 0.7849, 0.3648, 0.5885, 0.0, 0.0, 1.0, 0.0, 1.0, 1.0, 0.0, 1.0, 0.0, 0.0, 1.0, 0.0, 1.0, 1.0, 0.0, 1.0, 0.0, 0.0, 1.0, 0.0, 1.0, 1.0, 0.0, 1.0, 0.0, 0.0, 1.0, 0.0, 1.0, 1.0, 0.0, 1.0, 0.5923, 0.5921, 0.5989, 0.747, 0.5, 0.7474, 0.5, 0.5919, 0.9683, 0.1782, 0.9667, 0.2987, 0.9181, 0.261, 0.4077, 0.5921, 0.4011, 0.747, 0.3012, 0.7325, 0.3153, 0.5927, 0.3153, 0.5927, 0.3012, 0.7325, 0.2282, 0.5737, 0.5, 0.5919, 0.5, 0.7474, 0.4011, 0.747, 0.4077, 0.5921, 0.6846, 0.5927, 0.6987, 0.7325, 0.5989, 0.747, 0.5923, 0.5921, 0.9188, 0.3843, 0.8642, 0.3585, 0.9181, 0.261, 0.9667, 0.2987, 0.8949, 0.5126, 0.8813, 0.6519, 0.8011, 0.614, 0.8301, 0.4815, 0.9188, 0.3843, 0.8949, 0.5126, 0.8301, 0.4815, 0.8642, 0.3585, 0.0, 0.0, 1.0, 0.0, 1.0, 1.0, 0.0, 1.0, 0.0, 0.0, 1.0, 0.0, 1.0, 1.0, 0.0, 1.0, 0.9615, 0.401, 0.9539, 0.539, 0.8949, 0.5126, 0.9188, 0.3843, 0.9539, 0.539, 0.9683, 0.7233, 0.8813, 0.6519, 0.8949, 0.5126, 0.9188, 0.3843, 0.9667, 0.2987, 0.9615, 0.401, 0.675, 0.4314, 0.6846, 0.5927, 0.5923, 0.5921, 0.5874, 0.431, 0.5, 0.4309, 0.5, 0.5919, 0.4077, 0.5921, 0.4125, 0.431, 0.325, 0.4314, 0.3153, 0.5927, 0.2282, 0.5737, 0.2373, 0.4318, 0.4125, 0.431, 0.4077, 0.5921, 0.3153, 0.5927, 0.325, 0.4314, 0.7627, 0.4318, 0.7718, 0.5737, 0.6846, 0.5927, 0.675, 0.4314, 0.5874, 0.431, 0.5923, 0.5921, 0.5, 0.5919, 0.5, 0.4309, 0.0, 0.0, 1.0, 0.0, 1.0, 1.0, 0.0, 1.0, 0.2373, 0.4318, 0.2282, 0.5737, 0.171, 0.4368, 0.0, 0.0, 1.0, 0.0, 1.0, 1.0, 0.0, 1.0, 0.0, 0.0, 1.0, 0.0, 1.0, 1.0, 0.0, 1.0, 0.6409, 0.9999, 0.6779, 0.7331, 0.7894, 0.752, 0.8513, 0.9125, 0.5989, 0.747, 0.5935, 0.8801, 0.5, 0.8914, 0.5, 0.7474, 0.9181, 0.261, 0.8605, 0.234, 0.9105, 0.1396, 0.9683, 0.1782, 0.4065, 0.8801, 0.3012, 0.7325, 0.4011, 0.747, 0.0, 0.0, 1.0, 0.0, 1.0, 1.0, 0.0, 1.0, 0.5, 0.7474, 0.5, 0.8914, 0.4065, 0.8801, 0.4011, 0.747, 0.9683, 0.1782, 0.9105, 0.1396, 0.9467, 0.0551, 0.8642, 0.3585, 0.8096, 0.3327, 0.8605, 0.234, 0.9181, 0.261, 0.8301, 0.4815, 0.8011, 0.614, 0.723, 0.5764, 0.7657, 0.4506, 0.0, 0.0, 1.0, 0.0, 1.0, 1.0, 0.0, 1.0, 0.8642, 0.3585, 0.8301, 0.4815, 0.7657, 0.4506, 0.8096, 0.3327, 0.0, 0.0, 1.0, 0.0, 1.0, 1.0, 0.0, 1.0, 0.8011, 0.614, 0.7894, 0.752, 0.6779, 0.7331, 0.723, 0.5764, 0.0, 0.0, 1.0, 0.0, 1.0, 1.0, 0.0, 1.0, 0.0, 0.0, 1.0, 0.0, 1.0, 1.0, 0.0, 1.0, 0.5759, 0.6859, 0.4651, 0.9248, 0.3071, 0.8534, 0.4726, 0.6382, 0.0, 1.0, 0.0, 0.0, 0.0, 0.0, 0.8032, 0.2068, 0.7468, 0.1798, 0.7886, 0.08149, 0.8493, 0.1101, 0.0, 0.0, 1.0, 0.0, 1.0, 1.0, 0.0, 1.0, 0.0, 0.0, 1.0, 0.0, 1.0, 1.0, 0.0, 1.0, 0.8493, 0.1101, 0.7886, 0.08149, 0.8313, 9.839e-05, 0.892, 0.02041, 0.7554, 0.3069, 0.7021, 0.2814, 0.7468, 0.1798, 0.8032, 0.2068, 0.7015, 0.42, 0.6447, 0.5393, 0.5672, 0.5027, 0.6382, 0.3898, 0.0, 0.0, 1.0, 0.0, 1.0, 1.0, 0.0, 1.0, 0.7554, 0.3069, 0.7015, 0.42, 0.6382, 0.3898, 0.7021, 0.2814, 0.0, 0.0, 1.0, 0.0, 1.0, 1.0, 0.0, 1.0, 0.0, 0.0, 1.0, 0.0, 1.0, 1.0, 0.0, 1.0, 0.6447, 0.5393, 0.5759, 0.6859, 0.4726, 0.6382, 0.5672, 0.5027, 0.4866, 0.4647, 0.3648, 0.5885, 0.2679, 0.5443, 0.4067, 0.4271, 0.0, 0.0, 1.0, 0.0, 1.0, 1.0, 0.0, 1.0, 0.0, 0.0, 1.0, 0.0, 1.0, 1.0, 0.0, 1.0, 0.6468, 0.2548, 0.5725, 0.3585, 0.5076, 0.3275, 0.5922, 0.2286, 0.0, 0.0, 1.0, 0.0, 1.0, 1.0, 0.0, 1.0, 0.5725, 0.3585, 0.4866, 0.4647, 0.4067, 0.4271, 0.5076, 0.3275, 0.6468, 0.2548, 0.5922, 0.2286, 0.6285, 0.1375, 0.6885, 0.1516, 0.0, 0.0, 1.0, 0.0, 1.0, 1.0, 0.0, 1.0, 0.0, 0.0, 1.0, 0.0, 1.0, 1.0, 0.0, 1.0, 0.0, 0.0, 1.0, 0.0, 1.0, 1.0, 0.0, 0.0, 1.0, 0.0, 1.0, 1.0, 0.0, 1.0, 0.0, 0.0, 1.0, 0.0, 1.0, 1.0, 0.0, 0.0, 1.0, 0.0, 1.0, 1.0, 0.0, 1.0, 0.3648, 0.5885, 0.1552, 0.7849, 0.05033, 0.7381, 0.2679, 0.5443, 0.0, 0.0, 1.0, 0.0, 1.0, 1.0, 0.0, 1.0, 0.0, 0.0, 1.0, 0.0, 1.0, 1.0, 0.0, 1.0, 0.0, 0.0, 1.0, 0.0, 1.0, 1.0, 0.7627, 0.4318, 0.829, 0.4368, 0.7718, 0.5737, 0.0, 0.0, 1.0, 0.0, 1.0, 1.0, 0.6846, 0.5927, 0.7718, 0.5737, 0.6987, 0.7325, 0.6285, 0.1375, 0.7212, 0.06046, 0.6885, 0.1516, 0.0, 0.0, 1.0, 0.0, 1.0, 1.0, 0.7886, 0.08149, 0.7212, 0.06046, 0.8313, 9.839e-05, 0.5935, 0.8801, 0.5989, 0.747, 0.6987, 0.7325, 0.0, 0.0, 1.0, 0.0, 1.0, 1.0, 0.0, 0.0, 1.0, 0.0, 1.0, 1.0, 0.0, 0.0, 1.0, 0.0, 1.0, 1.0, 0.0, 0.0, 1.0, 0.0, 1.0, 1.0, 0.0, 0.0, 1.0, 0.0, 1.0, 1.0, 0.0, 1.0, 0.0, 1.0, 1.0, 1.0, 0.0, 1.0, 0.0, 1.0, 1.0, 1.0, 0.0, 0.0, 0.0, 0.0, 1.0, 1.0, 1.0, 0.0, 0.0, 0.0, 0.0, 0.0, 0.0, 0.0, 0.0, 0.0, 1.0, 0.0, 0.0, 0.0, 0.0, 0.0, 0.0, 0.0, 0.0, 0.0, 1.0, 1.0, 0.0, 0.0, 0.8011, 0.614, 0.8813, 0.6519, 0.8977, 0.7626, 0.7894, 0.752, 1.0, 0.0, 0.0, 0.0, 0.0, 0.0, 0.0, 0.0, 0.0, 0.0, 0.0, 0.0, 0.0, 0.0, 0.0, 0.0, 0.0, 0.0, 0.0, 0.0, 1.0, 0.0, 1.0, 0.0, 0.0, 0.0, 0.2641, 0.7382, 0.1884, 0.9721, 0.1657, 0.734, 0.1884, 0.9721, 0.03655, 0.7973, 0.1657, 0.734, 0.195, 0.5794, 0.1657, 0.734, 0.1075, 0.6071, 0.1657, 0.734, 0.03655, 0.7973, 0.1075, 0.6071, 0.1075, 0.6071, 0.03655, 0.7973, 9.387e-05, 0.593, 0.0, 1.0, 0.0, 0.0, 0.0, 0.0, 0.0, 0.0, 0.0, 1.0, 0.0, 0.0, 0.0, 1.0, 0.0, 1.0, 0.0, 1.0, 0.0, 0.0])
me_cube_003.materials.append(mat_mountain_005)
me_cube_003.materials.append(mat_mountain_004)
me_cube_003.materials.append(mat_mountain_003)
me_cube_003.use_remesh_preserve_volume = False
me_cube_003.use_remesh_preserve_attributes = False
me_cube_003.use_mirror_vertex_groups = False
me_cube_003.update()

# ---- objects
ob_lamp = bpy.data.objects.new('Lamp', light_lamp)
ob_camera = bpy.data.objects.new('Camera', cam_camera)
ob_lamp_001 = bpy.data.objects.new('Lamp.001', light_lamp_001)
ob_lamp_002 = bpy.data.objects.new('Lamp.002', light_lamp_002)
ob_cube_000 = bpy.data.objects.new('Cube.000', me_cube_003)

# ---- transforms, parenting, visibility, modifiers, constraints
ob_lamp.location = (-29.01, 9.244, 5.904)
ob_lamp.rotation_euler = (0.6503, 0.05522, 1.866)
ob_lamp.lock_rotations_4d = False
ob_lamp.empty_display_type = 'ARROWS'
ob_lamp.color = (0.0, 0.0, 0.0, 0.0)
ob_lamp.lineart.crease_threshold = 0.0
ob_camera.location = (7.481, -6.508, 5.344)
ob_camera.rotation_euler = (1.109, 0.0, 0.8149)
ob_camera.lock_rotations_4d = False
ob_camera.empty_display_type = 'ARROWS'
ob_camera.color = (0.0, 0.0, 0.0, 0.0)
ob_camera.display_type = 'WIRE'
ob_camera.lineart.crease_threshold = 0.0
ob_lamp_001.location = (6.903, 1.096, 5.904)
ob_lamp_001.rotation_euler = (0.6503, 0.05522, 1.866)
ob_lamp_001.lock_rotations_4d = False
ob_lamp_001.empty_display_type = 'ARROWS'
ob_lamp_001.color = (0.0, 0.0, 0.0, 0.0)
ob_lamp_001.lineart.crease_threshold = 0.0
ob_lamp_002.location = (7.067, 11.9, -0.1155)
ob_lamp_002.rotation_euler = (0.6503, 0.05522, 1.866)
ob_lamp_002.lock_rotations_4d = False
ob_lamp_002.empty_display_type = 'ARROWS'
ob_lamp_002.color = (0.0, 0.0, 0.0, 0.0)
ob_lamp_002.lineart.crease_threshold = 0.0
ob_cube_000.location = (13.11, 0.0, 4.673)
ob_cube_000.scale = (2.847, 2.847, 2.847)
ob_cube_000.lock_rotations_4d = False
ob_cube_000.empty_display_type = 'ARROWS'
ob_cube_000.lineart.crease_threshold = 0.0

# ---- collection membership
col_collection_1.objects.link(ob_lamp)
col_collection_1.objects.link(ob_camera)
col_collection_1.objects.link(ob_lamp_001)
col_collection_1.objects.link(ob_lamp_002)
col_collection_1.objects.link(ob_cube_000)

# ---- scene / render settings (as saved in the file)
scene.camera = ob_camera
scene.frame_start = 1; scene.frame_end = 250; scene.frame_set(42)
scene.render.engine = 'BLENDER_EEVEE_NEXT'
scene.render.resolution_percentage = 50
scene.render.dither_intensity = 0.0
scene.cycles.use_denoising = False
scene.cycles.samples = 128
scene.cycles.sampling_pattern = 'TABULATED_SOBOL'
scene.cycles.use_adaptive_sampling = False
scene.cycles.use_light_tree = False
scene.cycles.blur_glossy = 0.0
scene.cycles.sample_clamp_indirect = 0.0
scene.view_settings.view_transform = 'Standard'
bpy.context.view_layer.update()
